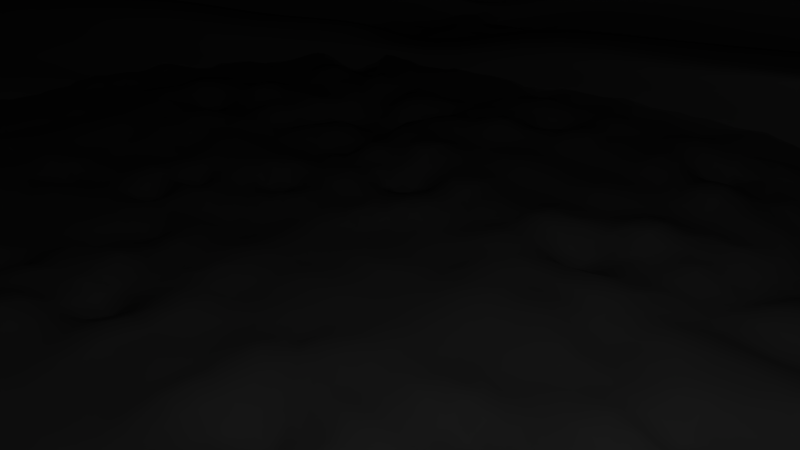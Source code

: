 # Source: seabed.blend  (saved by Blender 2.61.0; exported with 4.5.12 LTS)
import bpy
from mathutils import Matrix  # noqa: F401  (used for matrix-valued properties, if any)

bpy.ops.wm.read_factory_settings(use_empty=True)
scene = bpy.context.scene
scene.name = 'Scene'

# ---- collections
col_collection_1 = bpy.data.collections.new('Collection 1'); scene.collection.children.link(col_collection_1)
col_collection_2 = bpy.data.collections.new('Collection 2'); scene.collection.children.link(col_collection_2)

# ---- materials (node trees are filled in below, after node groups)
mat_seabed = bpy.data.materials.new('SeaBed')
mat_seabed.alpha_threshold = 0.0
mat_seabed.use_transparent_shadow = False
mat_seabed.roughness = 0.5
mat_seabed.specular_intensity = 0.7571
mat_seabed.line_color = (0.0, 0.0, 0.0, 1.0)

# ---- material node trees

# ---- cameras
cam_camera = bpy.data.cameras.new('Camera')
cam_camera.clip_end = 100.0
cam_camera.lens = 35.0
cam_camera.sensor_width = 32.0
cam_camera.sensor_height = 18.0
cam_camera.ortho_scale = 7.314
cam_camera.dof.focus_distance = 0.0
cam_camera.dof.aperture_fstop = 128.0

# ---- lights
light_lamp = bpy.data.lights.new('Lamp', 'POINT')
light_lamp.transmission_factor = 0.0
light_lamp.cutoff_distance = 30.0
light_lamp.energy = 100.0
light_lamp.shadow_buffer_clip_start = 1.001
light_lamp.shadow_soft_size = 1.0
light_lamp.shadow_maximum_resolution = 0.006
light_lamp.use_absolute_resolution = True
light_lamp.cycles.use_multiple_importance_sampling = False

# ---- meshes
me_plane_001 = bpy.data.meshes.new('Plane.001')
me_plane_001.from_pydata([(0.05415, -56.64, 9.938), (-5.09, -47.46, 9.938), (-1.166, -32.06, 10.03), (-3.576, -17.68, 9.662), (-19.7, -16.41, 10.17), (-37.38, -5.347, 10.47), (45.85, 36.32, 9.938), (33.28, 34.18, 9.949), (12.97, 26.77, 10.66), (-1.563, 27.33, 10.28), (-18.79, 24.92, 9.212), (-30.7, 17.77, 9.147), (-39.0, 8.151, 10.73), (0.3679, -46.09, 7.519), (5.542, -56.35, 7.519), (3.627, -30.33, 7.813), (-1.657, -16.41, 7.978), (-14.58, -12.71, 8.018), (-31.54, -5.436, 7.908), (-33.03, 7.645, 8.272), (36.77, 32.89, 7.519), (50.87, 35.64, 7.519), (13.74, 25.76, 7.983), (0.9144, 26.49, 8.766), (-12.44, 25.79, 6.173), (-26.93, 20.22, 4.109), (-2.33, -46.77, 8.715), (2.829, -56.49, 8.715), (1.255, -31.12, 8.945), (-2.603, -17.03, 8.814), (-16.7, -13.81, 9.716), (-34.43, -5.44, 9.168), (-35.89, 7.906, 9.609), (35.05, 33.53, 8.715), (48.39, 35.97, 8.715), (13.29, 26.14, 9.473), (-0.6361, 27.62, 10.2), (-15.48, 25.72, 7.263), (-28.83, 19.09, 6.429), (-0.6643, -46.35, 7.976), (4.504, -56.41, 7.976), (2.714, -30.57, 8.27), (-2.022, -16.65, 8.293), (-15.38, -13.11, 8.68), (-32.64, -5.427, 8.401), (-34.17, 7.792, 8.714), (36.11, 33.13, 7.976), (49.92, 35.77, 7.976), (13.57, 25.87, 8.595), (0.3222, 26.89, 9.331), (-13.84, 25.65, 7.105), (-27.7, 19.81, 4.871), (-24.72, 23.19, 8.374), (-20.8, 24.62, 3.857), (-22.9, 23.66, 5.441), (-21.72, 24.43, 4.341), (-33.97, 13.36, 10.26), (-29.55, 14.0, 6.283), (-31.62, 13.59, 8.343), (-30.44, 13.96, 6.904), (-37.54, 0.5879, 10.6), (-32.58, 0.3609, 8.482), (-35.0, 0.454, 9.569), (-33.52, 0.4185, 8.878), (5.632, 27.49, 10.26), (7.236, 26.29, 8.263), (6.244, 27.14, 9.689), (6.853, 26.51, 8.863), (23.32, 30.02, 10.59), (25.33, 29.24, 7.801), (24.31, 29.5, 9.289), (24.94, 29.3, 8.396), (22.94, 33.02, 10.75), (5.249, 30.56, 10.56), (-37.92, 3.589, 10.76), (-34.35, 16.36, 10.42), (-25.1, 25.6, 8.107), (-39.38, 11.15, 10.9), (-31.08, 20.77, 9.31), (-19.29, 28.4, 9.38), (-1.951, 30.4, 10.68), (12.59, 29.77, 10.84), (32.82, 37.16, 10.51), (45.47, 39.32, 10.1), (-37.76, -2.346, 10.63), (-20.08, -13.41, 10.33), (-3.958, -14.67, 9.825), (-1.548, -29.06, 10.19), (-5.472, -44.46, 10.1), (-0.3279, -53.64, 10.1), (-0.5863, -51.24, 8.373), (-5.73, -42.07, 8.373), (-1.806, -26.66, 8.449), (-4.217, -12.28, 8.096), (-20.34, -11.02, 8.6), (-38.02, 0.04764, 8.906), (45.21, 41.71, 8.373), (32.63, 39.57, 8.409), (12.33, 32.16, 9.095), (-2.204, 32.72, 8.713), (-19.38, 30.21, 7.437), (-31.34, 23.16, 7.581), (-39.64, 13.55, 9.167), (-25.35, 27.99, 5.821), (-34.61, 18.76, 8.692), (-38.18, 5.983, 9.035), (4.993, 32.9, 8.688), (22.68, 35.42, 9.02), (21.77, 39.23, 9.403), (4.083, 36.72, 9.071), (-39.09, 9.8, 9.418), (-35.67, 22.25, 8.547), (-26.26, 31.81, 6.204), (-40.55, 17.36, 9.55), (-32.25, 26.98, 7.964), (-20.29, 34.03, 7.82), (-3.113, 36.54, 9.097), (11.42, 35.97, 9.478), (31.73, 43.39, 8.756), (44.3, 45.53, 8.756), (-38.93, 3.865, 9.29), (-21.25, -7.201, 8.983), (-5.126, -8.464, 8.48), (-2.716, -22.84, 8.832), (-6.64, -38.25, 8.756), (-5.461, -47.97, 8.756), (-6.302, -45.33, 10.36), (-7.481, -35.61, 10.36), (-3.557, -20.2, 10.44), (-10.96, -9.758, 12.04), (-22.09, -4.563, 10.59), (-39.77, 6.503, 10.89), (43.46, 48.16, 10.36), (30.89, 46.03, 10.36), (10.58, 38.61, 11.08), (-3.954, 39.18, 10.7), (-21.13, 36.67, 9.425), (-33.09, 29.62, 9.569), (-41.39, 20.0, 11.16), (-27.1, 34.45, 7.809), (-36.36, 25.21, 10.68), (-39.93, 12.44, 11.02), (3.242, 39.36, 10.68), (20.93, 41.87, 11.01), (21.24, 39.94, 11.8), (3.548, 37.42, 11.46), (-39.63, 10.5, 11.81), (-36.06, 23.28, 11.47), (-26.8, 32.51, 8.596), (-41.09, 18.07, 11.94), (-32.78, 27.68, 10.36), (-20.83, 34.73, 10.21), (-3.649, 37.24, 11.49), (10.88, 36.68, 11.87), (31.19, 44.09, 11.15), (43.77, 46.23, 11.15), (-39.46, 4.567, 11.68), (-21.78, -6.498, 11.38), (-6.346, -8.711, 11.16), (-3.251, -22.14, 11.22), (-7.175, -37.55, 11.15), (-2.031, -46.72, 11.15), (-2.29, -46.5, 12.47), (-5.755, -37.91, 12.47), (-3.51, -21.92, 12.55), (-5.921, -7.539, 12.2), (-22.04, -6.276, 12.7), (-39.72, 4.789, 13.01), (43.51, 46.45, 12.47), (30.93, 44.32, 12.47), (10.62, 36.9, 13.2), (-3.908, 37.47, 12.81), (-21.09, 34.96, 11.54), (-33.04, 27.9, 11.68), (-41.35, 18.29, 13.27), (-27.06, 32.74, 9.922), (-36.31, 23.5, 12.79), (-39.88, 10.72, 13.14), (3.288, 37.65, 12.79), (20.98, 40.16, 13.12), (26.44, 48.63, 14.36), (5.093, 45.6, 14.03), (-47.0, 13.12, 14.37), (-42.69, 28.53, 14.03), (-31.44, 39.62, 11.79), (-48.76, 22.24, 14.51), (-38.74, 33.84, 12.92), (-24.31, 42.35, 12.78), (-3.59, 45.38, 14.05), (13.94, 44.69, 14.44), (38.45, 53.64, 13.71), (53.62, 56.22, 13.71), (-46.8, 5.956, 14.25), (-25.47, -7.395, 13.94), (-12.05, -13.66, 15.39), (-3.11, -26.26, 13.79), (-7.844, -44.85, 13.71), (-1.638, -55.92, 13.71), (-1.638, -55.92, 13.71), (-7.844, -44.85, 13.71), (-3.11, -26.26, 13.79), (-12.05, -13.66, 15.39), (-25.47, -7.395, 13.94), (-46.8, 5.956, 14.25), (53.62, 56.22, 13.71), (38.45, 53.64, 13.71), (13.94, 44.69, 14.44), (-3.59, 45.38, 14.05), (-24.31, 42.35, 12.78), (-38.74, 33.84, 12.92), (-48.76, 22.24, 14.51), (-31.44, 39.62, 11.79), (-42.69, 28.53, 14.03), (-47.0, 13.12, 14.37), (5.093, 45.6, 14.03), (26.44, 48.63, 14.36), (-2.518, -52.05, 9.938), (-3.128, -39.76, 9.977), (-2.371, -24.86, 9.839), (-11.64, -17.04, 9.914), (-28.54, -10.88, 10.32), (39.57, 35.25, 9.938), (-10.03, 26.03, 9.721), (1.545, -46.44, 6.549), (6.845, -57.45, 6.549), (4.581, -30.75, 6.714), (-1.607, -16.05, 7.338), (-14.28, -12.64, 6.798), (-31.24, -5.682, 6.824), (-32.24, 7.491, 7.442), (37.82, 33.0, 6.549), (52.93, 36.09, 6.549), (13.07, 25.68, 6.866), (0.4938, 26.05, 7.544), (-11.39, 25.58, 5.5), (-25.98, 20.35, 3.475), (2.955, -51.22, 7.519), (1.997, -38.21, 7.666), (0.9848, -23.37, 7.896), (-8.118, -14.56, 7.998), (-23.06, -9.073, 7.963), (43.82, 34.26, 7.519), (-5.763, 26.13, 7.472), (-3.71, -47.11, 9.327), (1.442, -56.56, 9.327), (0.04464, -31.59, 9.509), (-3.09, -17.35, 9.238), (-18.2, -15.11, 9.941), (-35.91, -5.394, 9.82), (-37.45, 8.029, 10.17), (34.16, 33.85, 9.327), (47.12, 36.14, 9.327), (13.13, 26.45, 10.07), (-1.1, 27.47, 10.24), (-17.11, 25.24, 7.921), (-29.77, 18.43, 7.788), (0.2497, -51.63, 8.715), (-0.5375, -38.94, 8.824), (-0.6741, -24.07, 8.874), (-9.651, -15.42, 9.265), (-25.57, -9.626, 9.442), (41.72, 34.75, 8.715), (-8.02, 26.19, 9.002), (-1.497, -46.56, 8.345), (-0.1482, -46.22, 7.747), (3.667, -56.45, 8.345), (5.023, -56.38, 7.747), (1.985, -30.84, 8.602), (3.17, -30.45, 8.042), (-2.312, -16.84, 8.554), (-1.839, -16.53, 8.136), (-16.04, -13.46, 9.198), (-14.98, -12.91, 8.349), (-33.54, -5.434, 8.784), (-32.09, -5.431, 8.155), (-35.03, 7.849, 9.161), (-33.6, 7.719, 8.493), (35.58, 33.33, 8.345), (36.44, 33.01, 7.747), (49.16, 35.87, 8.345), (50.39, 35.7, 7.747), (13.43, 26.01, 9.036), (13.66, 25.82, 8.29), (-0.1569, 27.25, 9.766), (0.6183, 26.69, 9.048), (-14.68, 25.74, 7.307), (-13.14, 25.71, 6.636), (-28.27, 19.45, 5.65), (-27.32, 20.02, 4.49), (1.92, -51.38, 7.976), (1.025, -38.46, 8.123), (0.3462, -23.61, 8.282), (-8.702, -14.88, 8.487), (-24.01, -9.268, 8.541), (43.02, 34.45, 7.976), (-6.746, 26.11, 8.283), (-21.84, 23.98, 8.272), (-27.98, 20.47, 8.32), (-16.62, 25.21, 5.015), (-23.86, 22.42, 3.983), (-19.18, 24.61, 6.44), (-25.85, 21.57, 6.016), (-17.78, 25.02, 5.71), (-24.71, 22.12, 4.607), (-19.61, 24.19, 3.535), (-23.88, 23.45, 6.781), (-21.26, 24.53, 4.099), (-22.31, 24.04, 4.891), (-32.33, 15.57, 9.702), (-36.49, 10.76, 10.5), (-31.29, 10.82, 7.278), (-28.24, 17.11, 5.196), (-33.75, 10.75, 8.976), (-30.23, 16.34, 7.386), (-32.3, 10.87, 7.809), (-29.07, 16.88, 5.887), (-28.78, 13.9, 5.505), (-32.79, 13.48, 9.3), (-29.99, 13.98, 6.593), (-31.03, 13.77, 7.623), (-37.46, -2.38, 10.54), (-38.27, 4.369, 10.67), (-32.06, -2.537, 8.195), (-32.8, 4.003, 8.377), (-34.72, -2.493, 9.369), (-35.45, 4.18, 9.589), (-33.08, -2.504, 8.639), (-33.84, 4.105, 8.796), (-32.23, 0.2315, 7.596), (-36.27, 0.521, 10.08), (-33.05, 0.3897, 8.68), (-34.26, 0.4362, 9.223), (9.292, 26.99, 10.52), (2.035, 27.42, 10.27), (10.48, 26.05, 8.089), (4.082, 26.5, 8.464), (9.74, 26.43, 9.629), (2.808, 27.45, 9.914), (10.18, 26.05, 8.746), (3.595, 26.83, 9.039), (6.742, 26.09, 7.097), (5.939, 27.33, 9.968), (7.044, 26.39, 8.568), (6.547, 26.8, 9.285), (28.3, 32.1, 10.26), (18.34, 29.04, 10.87), (31.05, 31.07, 7.66), (19.58, 27.66, 7.951), (29.68, 31.51, 9.002), (19.05, 28.66, 9.692), (30.53, 31.22, 8.186), (19.38, 28.0, 8.649), (25.51, 29.24, 6.781), (23.82, 29.76, 9.937), (25.14, 29.27, 8.098), (24.63, 29.4, 8.842), (23.13, 31.52, 10.67), (17.76, 31.39, 10.79), (12.78, 28.27, 10.78), (33.06, 35.67, 10.17), (27.92, 35.1, 10.43), (5.442, 29.01, 10.33), (1.658, 30.49, 10.66), (-1.755, 28.83, 10.37), (8.929, 30.11, 10.56), (-39.19, 9.651, 10.81), (-38.65, 7.37, 10.83), (-37.73, 2.088, 10.68), (-37.84, 0.6212, 10.7), (-37.57, -3.847, 10.55), (-34.16, 14.86, 10.34), (-36.87, 13.76, 10.66), (-30.89, 19.27, 9.228), (-32.72, 18.57, 9.865), (-25.01, 24.31, 8.095), (-27.97, 23.11, 9.333), (-19.18, 27.14, 9.429), (-22.09, 26.7, 8.8), (-10.56, 29.14, 10.03), (45.66, 37.82, 10.02), (39.18, 38.25, 10.1), (-28.92, -7.879, 10.48), (-19.89, -14.91, 10.25), (-12.02, -14.04, 10.08), (-3.767, -16.18, 9.744), (-2.753, -21.86, 10.0), (-1.361, -30.61, 10.3), (-3.51, -36.76, 10.14), (-5.281, -45.96, 10.02), (-2.9, -49.05, 10.1), (-0.1369, -55.14, 10.02), (-5.601, -43.26, 9.237), (-3.158, -46.65, 8.373), (-0.4571, -52.44, 9.237), (-1.677, -27.85, 9.313), (-3.768, -34.36, 8.411), (-4.087, -13.48, 8.961), (-3.011, -19.47, 8.273), (-20.21, -12.22, 9.465), (-12.28, -11.65, 8.348), (-37.89, -1.149, 9.771), (-29.18, -5.485, 8.753), (45.34, 40.51, 9.237), (38.93, 40.64, 8.373), (32.72, 38.36, 9.498), (-2.075, 31.53, 9.605), (-10.79, 31.47, 8.075), (-19.28, 29.12, 8.341), (-22.37, 29.1, 6.629), (-25.22, 26.8, 7.24), (-28.35, 25.58, 6.701), (-31.21, 21.97, 8.445), (-32.97, 20.96, 8.137), (-34.48, 17.56, 9.556), (-37.13, 16.15, 8.93), (-39.51, 12.35, 10.03), (-38.05, 4.786, 9.899), (-38.1, 3.015, 8.971), (-38.91, 9.764, 9.101), (12.46, 30.96, 9.96), (8.661, 32.53, 8.892), (5.122, 31.71, 9.552), (1.394, 32.81, 8.701), (27.66, 37.49, 8.698), (22.81, 34.22, 9.884), (17.51, 33.79, 9.058), (22.23, 37.32, 9.211), (16.6, 37.6, 9.441), (11.87, 34.06, 9.287), (32.18, 41.48, 8.568), (26.75, 41.31, 9.079), (4.538, 34.81, 8.879), (0.4847, 36.63, 9.084), (-2.659, 34.63, 8.905), (7.751, 36.35, 9.275), (-40.1, 15.45, 9.359), (-39.82, 13.58, 9.484), (-38.64, 7.891, 9.226), (-39.01, 6.832, 9.354), (-38.47, 1.956, 9.098), (-35.36, 20.74, 6.865), (-37.49, 19.91, 9.068), (-31.79, 25.07, 7.773), (-33.88, 24.78, 8.52), (-25.81, 29.9, 6.013), (-29.26, 29.4, 7.084), (-19.84, 32.12, 7.629), (-23.28, 32.92, 7.012), (-11.7, 35.29, 8.459), (44.76, 43.62, 8.564), (38.02, 44.46, 8.756), (-30.09, -1.668, 9.137), (-20.79, -9.11, 8.792), (-13.19, -7.832, 8.732), (-4.671, -10.37, 8.288), (-3.921, -15.65, 8.656), (-2.261, -24.75, 8.641), (-4.678, -30.54, 8.794), (-6.185, -40.16, 8.564), (-4.068, -42.84, 8.756), (-1.041, -49.33, 8.564), (-7.06, -36.93, 9.558), (-4.909, -40.2, 10.36), (-5.882, -46.65, 9.558), (-3.136, -21.52, 9.635), (-5.518, -27.9, 10.4), (-8.045, -9.111, 10.26), (-7.26, -14.98, 11.24), (-21.67, -5.882, 9.786), (-16.53, -7.161, 11.31), (-39.35, 5.184, 10.09), (-30.93, 0.9696, 10.74), (43.88, 46.85, 9.558), (37.17, 47.1, 10.36), (31.31, 44.71, 9.558), (-3.534, 37.86, 9.899), (-12.54, 37.92, 10.06), (-20.71, 35.35, 8.623), (-24.12, 35.56, 8.617), (-26.68, 33.13, 7.007), (-30.1, 32.03, 8.689), (-32.67, 28.3, 8.767), (-34.72, 27.42, 10.12), (-36.09, 23.39, 9.628), (-38.88, 22.61, 10.92), (-40.97, 18.68, 10.35), (-39.51, 11.12, 10.22), (-39.85, 9.47, 10.96), (-40.66, 16.22, 11.09), (11.0, 37.29, 10.28), (6.91, 38.98, 10.88), (3.663, 38.04, 9.873), (-0.356, 39.27, 10.69), (25.91, 43.95, 10.68), (21.35, 40.55, 10.21), (15.76, 40.24, 11.05), (21.09, 40.9, 11.4), (16.06, 38.31, 11.83), (10.73, 37.64, 11.48), (31.04, 45.06, 10.75), (26.22, 42.01, 11.47), (3.395, 38.39, 11.07), (-0.0505, 37.33, 11.48), (-3.801, 38.21, 11.09), (7.216, 37.05, 11.67), (-41.24, 19.03, 11.55), (-40.36, 14.28, 11.88), (-39.78, 11.47, 11.42), (-39.54, 7.535, 11.75), (-39.62, 5.535, 11.29), (-36.21, 24.25, 11.07), (-38.57, 20.67, 11.7), (-32.94, 28.65, 9.963), (-34.42, 25.48, 10.91), (-26.95, 33.48, 8.203), (-29.79, 30.1, 9.476), (-20.98, 35.7, 9.819), (-23.81, 33.62, 9.404), (-12.24, 35.99, 10.85), (43.62, 47.2, 10.75), (37.48, 45.16, 11.15), (-30.62, -0.9656, 11.53), (-21.93, -5.531, 10.98), (-13.72, -7.13, 11.12), (-8.313, -8.76, 11.46), (-4.456, -14.95, 11.05), (-3.404, -21.17, 10.83), (-5.213, -29.84, 11.19), (-7.328, -36.58, 10.75), (-4.603, -42.13, 11.15), (-6.149, -46.3, 10.75), (-7.305, -37.43, 11.81), (-4.863, -41.91, 12.47), (-2.161, -46.61, 11.81), (-3.381, -22.03, 11.89), (-3.205, -29.62, 12.51), (-5.791, -7.65, 11.53), (-4.716, -14.73, 12.37), (-21.91, -6.387, 12.04), (-13.98, -6.908, 12.45), (-39.59, 4.678, 12.34), (-30.88, -0.7434, 12.85), (43.64, 46.34, 11.81), (37.22, 45.38, 12.47), (31.06, 44.2, 11.81), (-3.778, 37.35, 12.15), (-12.5, 36.21, 12.18), (-20.96, 34.84, 10.88), (-24.07, 33.85, 10.73), (-26.93, 32.62, 9.259), (-30.05, 30.32, 10.8), (-32.91, 27.79, 11.02), (-34.68, 25.7, 12.24), (-36.18, 23.39, 12.13), (-38.83, 20.89, 13.03), (-41.22, 18.18, 12.6), (-39.75, 10.61, 12.47), (-39.8, 7.757, 13.07), (-40.62, 14.51, 13.2), (10.75, 36.79, 12.53), (6.957, 37.27, 12.99), (3.418, 37.53, 12.13), (-0.3099, 37.56, 12.8), (25.96, 42.24, 12.8), (21.11, 40.05, 12.46), (15.8, 38.53, 13.16), (23.71, 44.39, 13.74), (20.19, 46.66, 14.4), (12.28, 40.8, 13.82), (34.69, 48.98, 13.09), (32.44, 51.14, 14.04), (4.19, 41.62, 13.41), (0.7514, 45.49, 14.04), (-3.749, 41.42, 13.43), (9.518, 45.15, 14.23), (-45.05, 20.26, 13.89), (-47.88, 17.68, 14.44), (-43.44, 11.92, 13.76), (-46.9, 9.536, 14.31), (-43.26, 5.373, 13.63), (-39.5, 26.02, 13.41), (-45.72, 25.39, 14.27), (-35.89, 30.87, 12.3), (-40.71, 31.19, 13.48), (-29.25, 36.19, 10.76), (-35.13, 36.76, 12.05), (-22.7, 38.65, 12.16), (-27.91, 41.0, 12.03), (-13.95, 43.87, 13.42), (48.56, 51.34, 13.09), (46.03, 54.93, 13.71), (-36.13, -0.7194, 14.09), (-23.75, -6.836, 13.32), (-18.76, -10.53, 14.67), (-8.984, -10.6, 13.79), (-7.578, -19.96, 14.59), (-3.31, -24.09, 13.17), (-5.477, -35.56, 13.75), (-7.64, -41.09, 13.09), (-4.741, -50.39, 13.71), (-1.964, -51.21, 13.09), (-7.844, -44.85, 13.71), (-4.741, -50.39, 13.71), (-1.638, -55.92, 13.71), (-7.467, -28.14, 14.38), (-5.477, -35.56, 13.75), (-12.05, -13.66, 15.39), (-7.578, -19.96, 14.59), (-25.47, -7.395, 13.94), (-18.76, -10.53, 14.67), (-46.8, 5.956, 14.25), (-36.13, -0.7194, 14.09), (53.62, 56.22, 13.71), (46.03, 54.93, 13.71), (38.45, 53.64, 13.71), (-3.59, 45.38, 14.05), (-13.95, 43.87, 13.42), (-24.31, 42.35, 12.78), (-27.91, 41.0, 12.03), (-31.44, 39.62, 11.79), (-35.13, 36.76, 12.05), (-38.74, 33.84, 12.92), (-40.71, 31.19, 13.48), (-42.69, 28.53, 14.03), (-45.72, 25.39, 14.27), (-48.76, 22.24, 14.51), (-47.0, 13.12, 14.37), (-46.9, 9.536, 14.31), (-47.88, 17.68, 14.44), (13.94, 44.69, 14.44), (9.518, 45.15, 14.23), (5.093, 45.6, 14.03), (0.7514, 45.49, 14.04), (32.44, 51.14, 14.04), (26.44, 48.63, 14.36), (20.19, 46.66, 14.4), (4.195, -51.94, 6.549), (3.063, -38.6, 6.632), (1.487, -23.4, 7.026), (-7.945, -14.34, 7.068), (-22.76, -9.16, 6.811), (45.38, 34.55, 6.549), (-5.449, 25.82, 6.522), (-1.134, -51.84, 9.327), (-1.833, -39.35, 9.4), (-1.523, -24.47, 9.356), (-10.64, -16.23, 9.589), (-27.05, -10.25, 9.881), (40.64, 35.0, 9.327), (-9.055, 25.84, 9.402), (2.438, -51.3, 7.747), (1.085, -51.5, 8.345), (1.511, -38.33, 7.894), (0.2437, -38.7, 8.474), (0.6655, -23.49, 8.089), (-0.1639, -23.84, 8.578), (-8.41, -14.72, 8.242), (-9.176, -15.15, 8.876), (-23.54, -9.17, 8.252), (-24.79, -9.447, 8.991), (43.42, 34.36, 7.747), (42.37, 34.6, 8.345), (-6.256, 26.16, 7.861), (-7.38, 26.1, 8.662), (-15.5, 24.89, 4.517), (-22.79, 22.27, 3.505), (-20.5, 24.24, 7.437), (-26.77, 20.85, 7.349), (-17.2, 25.12, 5.366), (-24.29, 22.27, 4.294), (-18.48, 24.82, 6.074), (-25.28, 21.83, 5.305), (-27.38, 17.12, 4.49), (-30.51, 10.7, 6.473), (-31.28, 15.95, 8.544), (-35.12, 10.75, 9.736), (-28.66, 17.0, 5.542), (-31.8, 10.85, 7.543), (-29.65, 16.61, 6.636), (-33.03, 10.81, 8.392), (-32.24, 3.861, 7.519), (-31.73, -2.725, 7.21), (-36.86, 4.275, 10.13), (-36.09, -2.436, 9.953), (-33.32, 4.054, 8.586), (-32.57, -2.521, 8.417), (-34.64, 4.143, 9.192), (-33.9, -2.499, 9.004), (9.904, 25.89, 6.982), (3.618, 26.08, 7.318), (9.52, 26.73, 10.08), (2.421, 27.43, 10.09), (10.33, 26.06, 8.421), (3.838, 26.67, 8.751), (9.952, 26.16, 9.2), (3.202, 27.14, 9.476), (31.67, 31.12, 6.665), (19.31, 27.53, 6.848), (28.99, 31.81, 9.632), (18.73, 28.98, 10.32), (30.79, 31.14, 7.923), (19.48, 27.82, 8.295), (30.1, 31.36, 8.594), (19.22, 28.36, 9.181), (17.98, 29.97, 10.73), (28.11, 33.6, 10.34), (1.844, 28.92, 10.36), (9.125, 28.66, 10.67), (-38.46, 5.87, 10.75), (-37.65, -0.8792, 10.62), (-36.68, 12.26, 10.58), (-32.53, 17.07, 9.784), (-27.82, 21.67, 9.147), (-21.96, 25.39, 8.345), (-10.39, 27.52, 9.768), (39.37, 36.75, 10.02), (-28.73, -9.38, 10.4), (-11.83, -15.54, 9.996), (-2.562, -23.36, 9.92), (-3.319, -38.26, 10.06), (-2.709, -50.55, 10.02), (-3.029, -47.85, 9.237), (-3.639, -35.56, 9.275), (-2.882, -20.67, 9.137), (-12.15, -12.85, 9.213), (-29.05, -6.682, 9.618), (39.05, 39.44, 9.237), (-10.67, 30.28, 8.968), (-22.24, 27.91, 7.771), (-28.22, 24.38, 7.843), (-32.85, 19.76, 9.001), (-37.0, 14.96, 9.794), (-37.97, 1.818, 9.835), (-38.78, 8.567, 9.965), (8.79, 31.3, 9.699), (1.524, 31.62, 9.585), (27.79, 36.3, 9.563), (17.64, 32.59, 9.922), (17.05, 35.69, 9.249), (27.21, 39.4, 8.892), (0.9395, 34.72, 8.892), (8.206, 34.44, 9.083), (-39.37, 11.67, 9.293), (-38.55, 4.924, 9.162), (-37.43, 18.59, 7.073), (-33.43, 22.87, 5.973), (-28.8, 27.49, 6.893), (-22.82, 31.01, 6.821), (-11.25, 33.38, 8.267), (38.47, 42.55, 8.564), (-29.63, -3.577, 8.945), (-12.73, -9.741, 8.54), (-3.466, -17.56, 8.464), (-4.223, -32.45, 8.602), (-3.613, -44.74, 8.564), (-4.488, -41.52, 9.558), (-5.098, -29.23, 9.596), (-5.591, -15.32, 9.947), (-14.86, -7.497, 10.02), (-30.51, -0.3491, 9.939), (37.6, 45.78, 9.558), (-12.12, 36.61, 9.261), (-23.7, 34.24, 7.815), (-29.68, 30.71, 7.887), (-34.3, 26.1, 9.322), (-38.15, 21.24, 9.832), (-39.43, 8.151, 10.16), (-40.24, 14.9, 10.29), (7.331, 37.67, 10.08), (0.06434, 37.95, 9.886), (26.33, 42.63, 9.882), (16.18, 38.92, 10.24), (15.91, 39.27, 11.44), (26.06, 42.98, 11.08), (-0.2033, 38.3, 11.08), (7.063, 38.02, 11.27), (-40.51, 15.25, 11.48), (-39.7, 8.502, 11.35), (-38.72, 21.64, 11.31), (-34.57, 26.45, 10.52), (-29.94, 31.07, 9.083), (-23.96, 34.59, 9.011), (-12.39, 36.96, 10.46), (37.33, 46.13, 10.75), (-30.78, 0.002036, 11.13), (-15.12, -7.145, 11.22), (-5.858, -14.96, 11.14), (-5.366, -28.87, 10.79), (-4.756, -41.17, 10.75), (-4.733, -42.02, 11.81), (-5.343, -29.73, 11.85), (-4.586, -14.84, 11.71), (-13.85, -7.019, 11.79), (-30.75, -0.8545, 12.19), (37.35, 45.27, 11.81), (-12.37, 36.1, 11.51), (-23.94, 33.73, 10.07), (-29.92, 30.21, 10.14), (-34.55, 25.59, 11.57), (-38.7, 20.78, 12.37), (-39.67, 7.646, 12.41), (-40.49, 14.39, 12.54), (7.086, 37.16, 12.33), (-0.1802, 37.44, 12.14), (26.09, 42.13, 12.13), (15.93, 38.42, 12.5), (18.0, 42.59, 13.78), (29.2, 46.69, 13.42), (0.2208, 41.52, 13.42), (8.237, 41.21, 13.61), (-44.25, 16.09, 13.82), (-43.35, 8.647, 13.69), (-42.28, 23.14, 13.65), (-37.7, 28.44, 12.86), (-32.59, 33.54, 11.43), (-25.99, 37.43, 11.35), (-13.22, 40.04, 12.8), (41.63, 50.16, 13.09), (-33.51, -0.7314, 13.47), (-16.37, -8.718, 13.56), (-6.147, -17.35, 13.48), (-5.475, -32.59, 13.13), (-4.802, -46.15, 13.09), (-4.741, -50.39, 13.71), (-7.13, -37.96, 14.31), (-7.578, -19.96, 14.59), (-18.76, -10.53, 14.67), (-36.13, -0.7194, 14.09), (46.03, 54.93, 13.71), (-13.95, 43.87, 13.42), (-27.91, 41.0, 12.03), (-35.13, 36.76, 12.05), (-40.71, 31.19, 13.48), (-45.72, 25.39, 14.27), (-46.9, 9.536, 14.31), (-47.88, 17.68, 14.44), (9.518, 45.15, 14.23), (0.7514, 45.49, 14.04), (32.44, 51.14, 14.04), (20.19, 46.66, 14.4), (-26.25, 21.75, 8.455), (-22.33, 23.52, 3.92), (-24.37, 22.69, 5.758), (-23.22, 23.27, 4.473), (-26.59, 24.39, 8.823), (-26.85, 26.79, 6.261), (-27.76, 30.6, 6.644), (-28.6, 33.24, 8.249), (-28.29, 31.31, 9.036), (-28.55, 31.53, 10.36), (-33.27, 38.2, 11.93), (-33.27, 38.2, 11.93), (-21.2, 23.23, 3.52), (-25.31, 22.59, 7.202), (-22.77, 23.4, 4.197), (-23.8, 22.9, 5.083), (-26.44, 23.12, 8.624), (-26.72, 25.59, 7.542), (-27.3, 28.69, 6.453), (-28.18, 31.92, 7.447), (-28.45, 32.27, 8.643), (-28.42, 31.42, 9.699), (-30.91, 34.86, 11.15), (-33.27, 38.2, 11.93), (-13.98, 25.55, 9.646), (-8.705, 25.98, 6.899), (-11.31, 25.98, 8.236), (-9.871, 25.9, 7.764), (-14.41, 28.81, 9.744), (-14.58, 30.92, 7.794), (-15.49, 34.73, 8.177), (-16.33, 37.37, 9.782), (-16.02, 35.44, 10.57), (-16.28, 35.66, 11.89), (-18.52, 43.2, 13.13), (-18.52, 43.2, 13.13), (-8.068, 25.71, 6.071), (-12.6, 25.58, 8.749), (-9.288, 25.96, 7.321), (-10.6, 25.94, 8.065), (-14.57, 27.26, 9.944), (-14.46, 29.77, 8.691), (-15.03, 32.82, 7.986), (-15.91, 36.05, 8.98), (-16.18, 36.4, 10.18), (-16.15, 35.55, 11.23), (-17.4, 39.43, 12.51), (-18.52, 43.2, 13.13), (-35.47, 21.22, 7.975), (-36.47, 20.99, 8.971), (-35.91, 22.74, 9.134), (-36.39, 19.66, 6.98), (-37.46, 19.25, 8.087), (-37.12, 22.33, 9.722), (-37.83, 20.58, 9.427), (-36.33, 20.24, 8.118), (-36.83, 21.68, 9.301), (-18.92, 44.77, 11.53), (-34.67, 39.43, 10.32), (22.43, 48.47, 12.79), (35.52, 53.25, 12.43), (1.667, 47.22, 12.43), (11.03, 46.85, 12.62), (-50.27, 17.51, 12.83), (-49.23, 8.815, 12.7), (-47.97, 25.74, 12.66), (-42.62, 31.94, 11.87), (-36.66, 37.89, 10.44), (-28.95, 42.43, 10.42), (-14.04, 45.48, 11.81), (50.03, 57.3, 12.1), (-37.73, -2.14, 12.48), (-19.17, -12.62, 13.06), (-8.974, -22.69, 12.98), (-8.519, -44.33, 14.17), (-4.2, -55.19, 12.1), (29.1, 50.57, 12.75), (6.304, 47.33, 12.42), (15.76, 46.37, 12.83), (-49.33, 12.64, 12.77), (-51.21, 22.38, 12.9), (-44.73, 29.1, 12.42), (-40.52, 34.78, 11.31), (-32.72, 40.94, 10.18), (-25.11, 43.87, 11.17), (-2.97, 47.1, 12.44), (41.93, 55.93, 12.1), (58.14, 58.68, 12.1), (-49.12, 4.991, 12.64), (-26.34, -9.27, 12.33), (-13.95, -16.73, 13.78), (-6.063, -29.95, 12.18), (-0.8851, -61.1, 12.1), (-7.514, -49.28, 12.1)], [], [(223, 13, 236, 636), (636, 236, 14, 224), (225, 15, 237, 637), (637, 237, 13, 223), (226, 16, 238, 638), (638, 238, 15, 225), (227, 17, 239, 639), (639, 239, 16, 226), (228, 18, 240, 640), (640, 240, 17, 227), (231, 21, 241, 641), (641, 241, 20, 230), (233, 23, 242, 642), (243, 1, 216, 643), (26, 243, 643, 256), (0, 244, 643, 216), (256, 643, 244, 27), (245, 2, 217, 644), (28, 245, 644, 257), (644, 217, 1, 243), (257, 644, 243, 26), (246, 3, 218, 645), (29, 246, 645, 258), (645, 218, 2, 245), (258, 645, 245, 28), (247, 4, 219, 646), (30, 247, 646, 259), (646, 219, 3, 246), (259, 646, 246, 29), (248, 5, 220, 647), (31, 248, 647, 260), (647, 220, 4, 247), (260, 647, 247, 30), (251, 6, 221, 648), (34, 251, 648, 261), (648, 221, 7, 250), (261, 648, 250, 33), (253, 9, 222, 649), (36, 253, 649, 262), (264, 39, 289, 650), (13, 264, 650, 236), (650, 289, 40, 266), (236, 650, 266, 14), (263, 26, 256, 651), (39, 263, 651, 289), (651, 256, 27, 265), (289, 651, 265, 40), (268, 41, 290, 652), (15, 268, 652, 237), (652, 290, 39, 264), (237, 652, 264, 13), (267, 28, 257, 653), (41, 267, 653, 290), (653, 257, 26, 263), (290, 653, 263, 39), (270, 42, 291, 654), (16, 270, 654, 238), (654, 291, 41, 268), (238, 654, 268, 15), (269, 29, 258, 655), (42, 269, 655, 291), (655, 258, 28, 267), (291, 655, 267, 41), (272, 43, 292, 656), (17, 272, 656, 239), (656, 292, 42, 270), (239, 656, 270, 16), (271, 30, 259, 657), (43, 271, 657, 292), (657, 259, 29, 269), (292, 657, 269, 42), (274, 44, 293, 658), (18, 274, 658, 240), (658, 293, 43, 272), (240, 658, 272, 17), (273, 31, 260, 659), (44, 273, 659, 293), (659, 260, 30, 271), (293, 659, 271, 43), (280, 47, 294, 660), (21, 280, 660, 241), (660, 294, 46, 278), (241, 660, 278, 20), (279, 34, 261, 661), (47, 279, 661, 294), (661, 261, 33, 277), (294, 661, 277, 46), (284, 49, 295, 662), (23, 284, 662, 242), (283, 36, 262, 663), (49, 283, 663, 295), (298, 53, 304, 664), (24, 298, 664, 234), (299, 25, 235, 665), (296, 52, 305, 666), (10, 296, 666, 254), (666, 305, 54, 300), (254, 666, 300, 37), (297, 11, 255, 667), (667, 255, 38, 301), (302, 55, 306, 668), (50, 302, 668, 286), (668, 306, 53, 298), (286, 668, 298, 24), (303, 51, 288, 669), (669, 288, 25, 299), (300, 54, 307, 670), (37, 300, 670, 285), (670, 307, 55, 302), (285, 670, 302, 50), (301, 38, 287, 671), (671, 287, 51, 303), (311, 57, 316, 672), (25, 311, 672, 235), (310, 19, 229, 673), (57, 310, 673, 316), (308, 56, 317, 674), (11, 308, 674, 255), (674, 317, 58, 313), (255, 674, 313, 38), (309, 12, 249, 675), (56, 309, 675, 317), (675, 249, 32, 312), (317, 675, 312, 58), (315, 59, 318, 676), (51, 315, 676, 288), (676, 318, 57, 311), (288, 676, 311, 25), (314, 45, 276, 677), (59, 314, 677, 318), (677, 276, 19, 310), (318, 677, 310, 57), (313, 58, 319, 678), (38, 313, 678, 287), (678, 319, 59, 315), (287, 678, 315, 51), (312, 32, 275, 679), (58, 312, 679, 319), (679, 275, 45, 314), (319, 679, 314, 59), (323, 61, 328, 680), (19, 323, 680, 229), (322, 18, 228, 681), (61, 322, 681, 328), (321, 60, 329, 682), (12, 321, 682, 249), (682, 329, 62, 325), (249, 682, 325, 32), (320, 5, 248, 683), (60, 320, 683, 329), (683, 248, 31, 324), (329, 683, 324, 62), (327, 63, 330, 684), (45, 327, 684, 276), (684, 330, 61, 323), (276, 684, 323, 19), (326, 44, 274, 685), (63, 326, 685, 330), (685, 274, 18, 322), (330, 685, 322, 61), (325, 62, 331, 686), (32, 325, 686, 275), (686, 331, 63, 327), (275, 686, 327, 45), (324, 31, 273, 687), (62, 324, 687, 331), (687, 273, 44, 326), (331, 687, 326, 63), (334, 65, 340, 688), (22, 334, 688, 232), (335, 23, 233, 689), (65, 335, 689, 340), (332, 64, 341, 690), (8, 332, 690, 252), (690, 341, 66, 336), (252, 690, 336, 35), (333, 9, 253, 691), (64, 333, 691, 341), (691, 253, 36, 337), (341, 691, 337, 66), (338, 67, 342, 692), (48, 338, 692, 282), (692, 342, 65, 334), (282, 692, 334, 22), (339, 49, 284, 693), (67, 339, 693, 342), (693, 284, 23, 335), (342, 693, 335, 65), (336, 66, 343, 694), (35, 336, 694, 281), (694, 343, 67, 338), (281, 694, 338, 48), (337, 36, 283, 695), (66, 337, 695, 343), (695, 283, 49, 339), (343, 695, 339, 67), (346, 69, 352, 696), (20, 346, 696, 230), (347, 22, 232, 697), (69, 347, 697, 352), (344, 68, 353, 698), (7, 344, 698, 250), (698, 353, 70, 348), (250, 698, 348, 33), (345, 8, 252, 699), (68, 345, 699, 353), (699, 252, 35, 349), (353, 699, 349, 70), (350, 71, 354, 700), (46, 350, 700, 278), (700, 354, 69, 346), (278, 700, 346, 20), (351, 48, 282, 701), (71, 351, 701, 354), (701, 282, 22, 347), (354, 701, 347, 69), (348, 70, 355, 702), (33, 348, 702, 277), (702, 355, 71, 350), (277, 702, 350, 46), (349, 35, 281, 703), (70, 349, 703, 355), (703, 281, 48, 351), (355, 703, 351, 71), (345, 68, 356, 704), (8, 345, 704, 358), (704, 356, 72, 357), (358, 704, 357, 81), (344, 7, 359, 705), (68, 344, 705, 356), (705, 359, 82, 360), (356, 705, 360, 72), (333, 64, 361, 706), (9, 333, 706, 363), (706, 361, 73, 362), (363, 706, 362, 80), (332, 8, 358, 707), (64, 332, 707, 361), (707, 358, 81, 364), (361, 707, 364, 73), (321, 12, 365, 708), (60, 321, 708, 367), (708, 365, 77, 366), (367, 708, 366, 74), (320, 60, 367, 709), (5, 320, 709, 369), (709, 367, 74, 368), (369, 709, 368, 84), (309, 56, 370, 710), (12, 309, 710, 365), (710, 370, 75, 371), (365, 710, 371, 77), (308, 11, 372, 711), (56, 308, 711, 370), (711, 372, 78, 373), (370, 711, 373, 75), (11, 297, 712, 372), (372, 712, 375, 78), (296, 10, 376, 713), (52, 296, 713, 374), (713, 376, 79, 377), (374, 713, 377, 76), (222, 9, 363, 714), (714, 363, 80, 378), (221, 6, 379, 715), (7, 221, 715, 359), (715, 379, 83, 380), (359, 715, 380, 82), (220, 5, 369, 716), (4, 220, 716, 382), (716, 369, 84, 381), (382, 716, 381, 85), (219, 4, 382, 717), (3, 219, 717, 384), (717, 382, 85, 383), (384, 717, 383, 86), (218, 3, 384, 718), (2, 218, 718, 386), (718, 384, 86, 385), (386, 718, 385, 87), (217, 2, 386, 719), (1, 217, 719, 388), (719, 386, 87, 387), (388, 719, 387, 88), (216, 1, 388, 720), (0, 216, 720, 390), (720, 388, 88, 389), (390, 720, 389, 89), (389, 88, 391, 721), (89, 389, 721, 393), (721, 391, 91, 392), (393, 721, 392, 90), (387, 87, 394, 722), (88, 387, 722, 391), (722, 394, 92, 395), (391, 722, 395, 91), (385, 86, 396, 723), (87, 385, 723, 394), (723, 396, 93, 397), (394, 723, 397, 92), (383, 85, 398, 724), (86, 383, 724, 396), (724, 398, 94, 399), (396, 724, 399, 93), (381, 84, 400, 725), (85, 381, 725, 398), (725, 400, 95, 401), (398, 725, 401, 94), (380, 83, 402, 726), (82, 380, 726, 404), (726, 402, 96, 403), (404, 726, 403, 97), (378, 80, 405, 727), (727, 405, 99, 406), (377, 79, 407, 728), (76, 377, 728, 409), (728, 407, 100, 408), (409, 728, 408, 103), (78, 375, 729, 411), (411, 729, 410, 101), (373, 78, 411, 730), (75, 373, 730, 413), (730, 411, 101, 412), (413, 730, 412, 104), (371, 75, 413, 731), (77, 371, 731, 415), (731, 413, 104, 414), (415, 731, 414, 102), (368, 74, 416, 732), (84, 368, 732, 400), (732, 416, 105, 417), (400, 732, 417, 95), (366, 77, 415, 733), (74, 366, 733, 416), (733, 415, 102, 418), (416, 733, 418, 105), (364, 81, 419, 734), (73, 364, 734, 421), (734, 419, 98, 420), (421, 734, 420, 106), (362, 73, 421, 735), (80, 362, 735, 405), (735, 421, 106, 422), (405, 735, 422, 99), (360, 82, 404, 736), (72, 360, 736, 424), (736, 404, 97, 423), (424, 736, 423, 107), (357, 72, 424, 737), (81, 357, 737, 419), (737, 424, 107, 425), (419, 737, 425, 98), (425, 107, 426, 738), (98, 425, 738, 428), (738, 426, 108, 427), (428, 738, 427, 117), (423, 97, 429, 739), (107, 423, 739, 426), (739, 429, 118, 430), (426, 739, 430, 108), (422, 106, 431, 740), (99, 422, 740, 433), (740, 431, 109, 432), (433, 740, 432, 116), (420, 98, 428, 741), (106, 420, 741, 431), (741, 428, 117, 434), (431, 741, 434, 109), (418, 102, 435, 742), (105, 418, 742, 437), (742, 435, 113, 436), (437, 742, 436, 110), (417, 105, 437, 743), (95, 417, 743, 439), (743, 437, 110, 438), (439, 743, 438, 120), (102, 414, 744, 435), (412, 101, 442, 745), (104, 412, 745, 440), (745, 442, 114, 443), (101, 410, 746, 442), (442, 746, 445, 114), (408, 100, 446, 747), (103, 408, 747, 444), (747, 446, 115, 447), (444, 747, 447, 112), (406, 99, 433, 748), (748, 433, 116, 448), (403, 96, 449, 749), (97, 403, 749, 429), (749, 449, 119, 450), (429, 749, 450, 118), (401, 95, 439, 750), (94, 401, 750, 452), (750, 439, 120, 451), (452, 750, 451, 121), (399, 94, 452, 751), (93, 399, 751, 454), (751, 452, 121, 453), (454, 751, 453, 122), (397, 93, 454, 752), (92, 397, 752, 456), (752, 454, 122, 455), (456, 752, 455, 123), (395, 92, 456, 753), (91, 395, 753, 458), (753, 456, 123, 457), (458, 753, 457, 124), (392, 91, 458, 754), (90, 392, 754, 460), (754, 458, 124, 459), (460, 754, 459, 125), (459, 124, 461, 755), (125, 459, 755, 463), (755, 461, 127, 462), (463, 755, 462, 126), (457, 123, 464, 756), (124, 457, 756, 461), (756, 464, 128, 465), (461, 756, 465, 127), (455, 122, 466, 757), (123, 455, 757, 464), (757, 466, 129, 467), (464, 757, 467, 128), (453, 121, 468, 758), (122, 453, 758, 466), (758, 468, 130, 469), (466, 758, 469, 129), (451, 120, 470, 759), (121, 451, 759, 468), (759, 470, 131, 471), (468, 759, 471, 130), (450, 119, 472, 760), (118, 450, 760, 474), (760, 472, 132, 473), (474, 760, 473, 133), (448, 116, 475, 761), (761, 475, 135, 476), (447, 115, 477, 762), (112, 447, 762, 479), (762, 477, 136, 478), (479, 762, 478, 139), (114, 445, 763, 481), (481, 763, 480, 137), (443, 114, 481, 764), (764, 481, 137, 482), (483, 764, 482, 140), (485, 765, 484, 138), (438, 110, 486, 766), (120, 438, 766, 470), (766, 486, 141, 487), (470, 766, 487, 131), (436, 113, 485, 767), (110, 436, 767, 486), (767, 485, 138, 488), (486, 767, 488, 141), (434, 117, 489, 768), (109, 434, 768, 491), (768, 489, 134, 490), (491, 768, 490, 142), (432, 109, 491, 769), (116, 432, 769, 475), (769, 491, 142, 492), (475, 769, 492, 135), (430, 118, 474, 770), (108, 430, 770, 494), (770, 474, 133, 493), (494, 770, 493, 143), (427, 108, 494, 771), (117, 427, 771, 489), (771, 494, 143, 495), (489, 771, 495, 134), (495, 143, 496, 772), (134, 495, 772, 498), (772, 496, 144, 497), (498, 772, 497, 153), (493, 133, 499, 773), (143, 493, 773, 496), (773, 499, 154, 500), (496, 773, 500, 144), (492, 142, 501, 774), (135, 492, 774, 503), (774, 501, 145, 502), (503, 774, 502, 152), (490, 134, 498, 775), (142, 490, 775, 501), (775, 498, 153, 504), (501, 775, 504, 145), (488, 138, 505, 776), (141, 488, 776, 507), (776, 505, 149, 506), (507, 776, 506, 146), (487, 141, 507, 777), (131, 487, 777, 509), (777, 507, 146, 508), (509, 777, 508, 156), (484, 140, 510, 778), (138, 484, 778, 505), (778, 510, 147, 511), (505, 778, 511, 149), (482, 137, 512, 779), (140, 482, 779, 510), (779, 512, 150, 513), (510, 779, 513, 147), (137, 480, 780, 512), (512, 780, 515, 150), (478, 136, 516, 781), (139, 478, 781, 514), (781, 516, 151, 517), (514, 781, 517, 148), (476, 135, 503, 782), (782, 503, 152, 518), (473, 132, 519, 783), (133, 473, 783, 499), (783, 519, 155, 520), (499, 783, 520, 154), (471, 131, 509, 784), (130, 471, 784, 522), (784, 509, 156, 521), (522, 784, 521, 157), (469, 130, 522, 785), (129, 469, 785, 524), (785, 522, 157, 523), (524, 785, 523, 158), (467, 129, 524, 786), (128, 467, 786, 526), (786, 524, 158, 525), (526, 786, 525, 159), (465, 128, 526, 787), (127, 465, 787, 528), (787, 526, 159, 527), (528, 787, 527, 160), (462, 127, 528, 788), (126, 462, 788, 530), (788, 528, 160, 529), (530, 788, 529, 161), (529, 160, 531, 789), (161, 529, 789, 533), (789, 531, 163, 532), (533, 789, 532, 162), (527, 159, 534, 790), (160, 527, 790, 531), (790, 534, 164, 535), (531, 790, 535, 163), (525, 158, 536, 791), (159, 525, 791, 534), (791, 536, 165, 537), (534, 791, 537, 164), (523, 157, 538, 792), (158, 523, 792, 536), (792, 538, 166, 539), (536, 792, 539, 165), (521, 156, 540, 793), (157, 521, 793, 538), (793, 540, 167, 541), (538, 793, 541, 166), (520, 155, 542, 794), (154, 520, 794, 544), (794, 542, 168, 543), (544, 794, 543, 169), (518, 152, 545, 795), (795, 545, 171, 546), (517, 151, 547, 796), (148, 517, 796, 549), (796, 547, 172, 548), (549, 796, 548, 175), (150, 515, 797, 551), (551, 797, 550, 173), (513, 150, 551, 798), (147, 513, 798, 553), (798, 551, 173, 552), (553, 798, 552, 176), (511, 147, 553, 799), (149, 511, 799, 555), (799, 553, 176, 554), (555, 799, 554, 174), (508, 146, 556, 800), (156, 508, 800, 540), (800, 556, 177, 557), (540, 800, 557, 167), (506, 149, 555, 801), (146, 506, 801, 556), (801, 555, 174, 558), (556, 801, 558, 177), (504, 153, 559, 802), (145, 504, 802, 561), (802, 559, 170, 560), (561, 802, 560, 178), (502, 145, 561, 803), (152, 502, 803, 545), (803, 561, 178, 562), (545, 803, 562, 171), (500, 154, 544, 804), (144, 500, 804, 564), (804, 544, 169, 563), (564, 804, 563, 179), (497, 144, 564, 805), (153, 497, 805, 559), (805, 564, 179, 565), (559, 805, 565, 170), (565, 179, 566, 806), (170, 565, 806, 568), (806, 566, 180, 567), (568, 806, 567, 189), (563, 169, 569, 807), (179, 563, 807, 566), (807, 569, 190, 570), (566, 807, 570, 180), (562, 178, 571, 808), (171, 562, 808, 573), (808, 571, 181, 572), (573, 808, 572, 188), (560, 170, 568, 809), (178, 560, 809, 571), (809, 568, 189, 574), (571, 809, 574, 181), (558, 174, 575, 810), (177, 558, 810, 577), (810, 575, 185, 576), (577, 810, 576, 182), (557, 177, 577, 811), (167, 557, 811, 579), (811, 577, 182, 578), (579, 811, 578, 192), (554, 176, 580, 812), (174, 554, 812, 575), (812, 580, 183, 581), (575, 812, 581, 185), (552, 173, 582, 813), (176, 552, 813, 580), (813, 582, 186, 583), (580, 813, 583, 183), (173, 550, 814, 582), (582, 814, 585, 186), (548, 172, 586, 815), (175, 548, 815, 584), (815, 586, 187, 587), (584, 815, 587, 184), (546, 171, 573, 816), (816, 573, 188, 588), (543, 168, 589, 817), (169, 543, 817, 569), (817, 589, 191, 590), (569, 817, 590, 190), (541, 167, 579, 818), (166, 541, 818, 592), (818, 579, 192, 591), (592, 818, 591, 193), (539, 166, 592, 819), (165, 539, 819, 594), (819, 592, 193, 593), (594, 819, 593, 194), (537, 165, 594, 820), (164, 537, 820, 596), (820, 594, 194, 595), (596, 820, 595, 195), (535, 164, 596, 821), (163, 535, 821, 598), (821, 596, 195, 597), (598, 821, 597, 196), (532, 163, 598, 822), (162, 532, 822, 600), (822, 598, 196, 599), (600, 822, 599, 197), (599, 196, 601, 823), (197, 599, 823, 603), (823, 601, 199, 602), (603, 823, 602, 198), (597, 195, 604, 824), (196, 597, 824, 601), (824, 604, 200, 605), (601, 824, 605, 199), (595, 194, 606, 825), (195, 595, 825, 604), (825, 606, 201, 607), (604, 825, 607, 200), (593, 193, 608, 826), (194, 593, 826, 606), (826, 608, 202, 609), (606, 826, 609, 201), (591, 192, 610, 827), (193, 591, 827, 608), (827, 610, 203, 611), (608, 827, 611, 202), (590, 191, 612, 828), (190, 590, 828, 614), (828, 612, 204, 613), (614, 828, 613, 205), (588, 188, 615, 829), (829, 615, 207, 616), (587, 187, 617, 830), (184, 587, 830, 619), (830, 617, 208, 618), (619, 830, 618, 211), (186, 585, 831, 621), (621, 831, 620, 209), (583, 186, 621, 832), (183, 583, 832, 623), (832, 621, 209, 622), (623, 832, 622, 212), (581, 183, 623, 833), (185, 581, 833, 625), (833, 623, 212, 624), (625, 833, 624, 210), (578, 182, 626, 834), (192, 578, 834, 610), (834, 626, 213, 627), (610, 834, 627, 203), (576, 185, 625, 835), (182, 576, 835, 626), (835, 625, 210, 628), (626, 835, 628, 213), (574, 189, 629, 836), (181, 574, 836, 631), (836, 629, 206, 630), (631, 836, 630, 214), (572, 181, 631, 837), (188, 572, 837, 615), (837, 631, 214, 632), (615, 837, 632, 207), (570, 190, 614, 838), (180, 570, 838, 634), (838, 614, 205, 633), (634, 838, 633, 215), (567, 180, 634, 839), (189, 567, 839, 629), (839, 634, 215, 635), (629, 839, 635, 206), (53, 841, 852, 304), (841, 299, 665, 852), (52, 840, 853, 305), (840, 297, 667, 853), (305, 853, 842, 54), (853, 667, 301, 842), (55, 843, 854, 306), (843, 303, 669, 854), (306, 854, 841, 53), (854, 669, 299, 841), (54, 842, 855, 307), (842, 301, 671, 855), (307, 855, 843, 55), (855, 671, 303, 843), (297, 840, 856, 712), (840, 52, 374, 856), (712, 856, 844, 375), (856, 374, 76, 844), (375, 844, 857, 729), (844, 76, 409, 857), (729, 857, 845, 410), (857, 409, 103, 845), (410, 845, 858, 746), (845, 103, 444, 858), (746, 858, 846, 445), (858, 444, 112, 846), (445, 846, 859, 763), (846, 112, 479, 859), (763, 859, 847, 480), (859, 479, 139, 847), (480, 847, 860, 780), (847, 139, 514, 860), (780, 860, 848, 515), (860, 514, 148, 848), (515, 848, 861, 797), (848, 148, 549, 861), (797, 861, 849, 550), (861, 549, 175, 849), (550, 849, 862, 814), (849, 175, 584, 862), (814, 862, 850, 585), (862, 584, 184, 850), (585, 850, 863, 831), (850, 184, 619, 863), (831, 863, 851, 620), (863, 619, 211, 851), (242, 865, 876, 642), (865, 24, 234, 876), (222, 864, 877, 649), (864, 10, 254, 877), (649, 877, 866, 262), (877, 254, 37, 866), (295, 867, 878, 662), (867, 50, 286, 878), (662, 878, 865, 242), (878, 286, 24, 865), (262, 866, 879, 663), (866, 37, 285, 879), (663, 879, 867, 295), (879, 285, 50, 867), (10, 864, 880, 376), (864, 222, 714, 880), (376, 880, 868, 79), (880, 714, 378, 868), (79, 868, 881, 407), (868, 378, 727, 881), (407, 881, 869, 100), (881, 727, 406, 869), (100, 869, 882, 446), (869, 406, 748, 882), (446, 882, 870, 115), (882, 748, 448, 870), (115, 870, 883, 477), (870, 448, 761, 883), (477, 883, 871, 136), (883, 761, 476, 871), (136, 871, 884, 516), (871, 476, 782, 884), (516, 884, 872, 151), (884, 782, 518, 872), (151, 872, 885, 547), (872, 518, 795, 885), (547, 885, 873, 172), (885, 795, 546, 873), (172, 873, 886, 586), (873, 546, 816, 886), (586, 886, 874, 187), (886, 816, 588, 874), (187, 874, 887, 617), (874, 588, 829, 887), (617, 887, 875, 208), (887, 829, 616, 875), (891, 414, 104), (440, 891, 104), (891, 744, 414), (891, 440, 888, 895), (744, 891, 895, 892), (895, 888, 111, 889), (892, 895, 889, 441), (892, 113, 435), (744, 892, 435), (892, 441, 113), (888, 745, 443), (111, 888, 443), (888, 440, 745), (890, 443, 764), (483, 890, 764), (890, 111, 443), (889, 111, 890, 896), (441, 889, 896, 894), (896, 890, 483, 893), (894, 896, 893, 765), (894, 485, 113), (441, 894, 113), (894, 765, 485), (893, 140, 484), (765, 893, 484), (893, 483, 140), (829, 887, 897, 909), (887, 617, 924, 897), (619, 863, 898, 923), (863, 831, 907, 898), (839, 629, 918, 899), (634, 839, 899, 916), (838, 634, 916, 900), (614, 838, 900, 926), (837, 615, 925, 901), (631, 837, 901, 917), (836, 631, 917, 902), (629, 836, 902, 918), (835, 626, 919, 903), (625, 835, 903, 920), (834, 610, 928, 904), (626, 834, 904, 919), (833, 625, 920, 905), (623, 833, 905, 921), (832, 623, 921, 906), (621, 832, 906, 922), (831, 621, 922, 907), (830, 619, 923, 908), (617, 830, 908, 924), (615, 829, 909, 925), (828, 614, 926, 910), (612, 828, 910, 927), (827, 608, 929, 911), (610, 827, 911, 928), (826, 606, 930, 912), (608, 826, 912, 929), (825, 604, 931, 913), (606, 825, 913, 930), (824, 601, 933, 914), (604, 824, 914, 931), (823, 603, 932, 915), (601, 823, 915, 933)])
me_plane_001.polygons.foreach_set('use_smooth', [True] * 882)
me_plane_001.use_remesh_preserve_volume = False
me_plane_001.use_remesh_preserve_attributes = False
me_plane_001.use_mirror_vertex_groups = False
me_plane_001.update()
me_plane = bpy.data.meshes.new('Plane')
me_plane.from_pydata([(-10.0, -10.0, 0.0378), (-5.0, -10.0, -0.3389), (-10.0, -5.0, 0.00878), (-5.0, -5.0, -0.1203), (-7.5, -10.0, 0.0), (-2.5, -10.0, -0.1811), (-10.0, -7.5, 0.0), (-10.0, -2.5, 0.003763), (-2.5, -5.0, -0.1291), (-5.0, -7.5, 0.1206), (-7.5, -5.0, 0.1521), (-5.0, -2.5, 0.4046), (-2.5, -7.5, -0.3872), (-7.5, -7.5, 0.2355), (-2.5, -2.5, -0.1151), (-7.5, -2.5, 0.07781), (-8.75, -10.0, -0.0296), (-6.25, -10.0, -0.09567), (-3.75, -10.0, -0.4961), (-1.25, -10.0, -0.0397), (-10.0, -8.75, 0.05645), (-10.0, -6.25, -2.741e-06), (-10.0, -3.75, 0.2323), (-10.0, -1.25, -0.1616), (-1.25, -5.0, -0.2636), (-3.75, -5.0, 0.04969), (-5.0, -8.75, -0.1976), (-5.0, -6.25, 0.0814), (-8.75, -5.0, 0.2522), (-6.25, -5.0, -0.2113), (-5.0, -3.75, -0.07356), (-5.0, -1.25, 0.3281), (-1.25, -7.5, -0.06251), (-2.5, -8.75, -0.2284), (-3.75, -7.5, -0.2217), (-2.5, -6.25, 0.06323), (-6.25, -7.5, 0.1318), (-7.5, -8.75, 0.05593), (-8.75, -7.5, -0.08071), (-7.5, -6.25, 0.1955), (-1.25, -2.5, -0.3559), (-2.5, -3.75, -0.2847), (-3.75, -2.5, 0.04165), (-2.5, -1.25, 0.06441), (-6.25, -2.5, 0.1598), (-7.5, -3.75, 0.113), (-8.75, -2.5, 0.0847), (-7.5, -1.25, -0.02812), (-1.25, -8.75, -0.2123), (-3.75, -8.75, -0.05792), (-1.25, -6.25, 0.04219), (-3.75, -6.25, -0.03911), (-6.25, -8.75, -0.009984), (-8.75, -8.75, 0.0544), (-6.25, -6.25, 0.04025), (-8.75, -6.25, 0.1604), (-1.25, -3.75, -0.2582), (-3.75, -3.75, 0.01892), (-1.25, -1.25, -0.6146), (-3.75, -1.25, 0.2515), (-6.25, -3.75, -0.4668), (-8.75, -3.75, 0.2116), (-6.25, -1.25, 0.09466), (-8.75, -1.25, -0.08431), (0.0, -8.75, -0.7158), (0.0, -6.25, 0.0), (0.0, -3.75, -0.2963), (0.0, -1.25, -0.3263), (0.0, -7.5, -0.000578), (0.0, -2.5, -0.00447), (0.0, -5.0, -0.353), (0.0, -10.0, -0.1811), (0.0, 0.0, -0.8556), (-8.75, 0.0, 0.0264), (-6.25, 0.0, 0.0004343), (-3.75, 0.0, 0.002424), (-1.25, 0.0, -0.6728), (-7.5, 0.0, 0.0781), (-2.5, 0.0, 0.0005629), (-5.0, 0.0, 0.0), (-10.0, 0.0, 0.0), (-9.375, -10.0, -0.01932), (-8.125, -10.0, -8.493e-06), (-6.875, -10.0, -0.008769), (-5.625, -10.0, -0.2759), (-3.125, -10.0, -0.3217), (-4.375, -10.0, -0.442), (-1.875, -10.0, -0.1271), (-10.0, -9.375, 0.1091), (-10.0, -8.125, -0.0004341), (-10.0, -6.875, 0.0), (-10.0, -5.625, 0.0002489), (-10.0, -3.125, 0.1069), (-10.0, -4.375, 0.1671), (-10.0, -1.875, -0.08824), (-1.875, -5.0, -0.2584), (-3.125, -5.0, 0.1596), (-4.375, -5.0, 0.1343), (-5.0, -8.125, 0.05172), (-5.0, -9.375, -0.316), (-5.0, -6.875, 0.004626), (-5.0, -5.625, 0.3196), (-8.125, -5.0, 0.2568), (-9.375, -5.0, 0.06556), (-6.875, -5.0, -0.06927), (-5.625, -5.0, -0.3085), (-5.0, -3.125, -0.06929), (-5.0, -4.375, -0.01505), (-5.0, -1.875, 0.5074), (-1.875, -7.5, -0.2134), (-2.5, -8.125, -0.2278), (-2.5, -9.375, -0.3436), (-4.375, -7.5, 0.03618), (-3.125, -7.5, -0.4775), (-2.5, -6.875, -0.1358), (-2.5, -5.625, -0.01867), (-5.625, -7.5, 0.05363), (-6.875, -7.5, 0.1505), (-7.5, -8.125, 0.07368), (-7.5, -9.375, 5.687e-05), (-9.375, -7.5, -8.947e-05), (-8.125, -7.5, -0.02562), (-7.5, -5.625, 0.1998), (-7.5, -6.875, 0.2535), (-1.875, -2.5, -0.5434), (-2.5, -4.375, -0.06209), (-2.5, -3.125, -0.1969), (-4.375, -2.5, 0.1855), (-3.125, -2.5, 0.1434), (-2.5, -1.875, -0.08854), (-5.625, -2.5, 0.3768), (-6.875, -2.5, 0.1952), (-7.5, -4.375, 0.02839), (-7.5, -3.125, 0.2321), (-9.375, -2.5, -0.0006052), (-8.125, -2.5, 0.1892), (-7.5, -1.875, 0.01333), (-1.25, -9.375, -0.1845), (-1.875, -8.75, -0.3174), (-1.25, -8.125, -0.2126), (-3.125, -8.75, -0.2107), (-3.75, -9.375, -0.3884), (-4.375, -8.75, -0.1206), (-3.75, -8.125, -0.03936), (-1.25, -6.875, 0.05201), (-1.875, -6.25, 0.08847), (-1.25, -5.625, -0.01864), (-3.125, -6.25, -0.0152), (-3.75, -6.875, -0.2038), (-4.375, -6.25, 0.09412), (-3.75, -5.625, 0.1369), (-5.625, -8.75, -0.1015), (-6.25, -9.375, -0.06808), (-6.875, -8.75, 0.1241), (-6.25, -8.125, 0.1173), (-8.125, -8.75, 0.002118), (-8.75, -9.375, 0.02841), (-9.375, -8.75, 0.1105), (-8.75, -8.125, 0.006139), (-5.625, -6.25, 0.0004038), (-6.25, -6.875, 0.01008), (-6.875, -6.25, 0.2068), (-6.25, -5.625, 0.2079), (-8.125, -6.25, 0.2629), (-8.75, -6.875, -0.08242), (-9.375, -6.25, 0.03317), (-8.75, -5.625, 0.2699), (-1.25, -4.375, -0.4203), (-1.875, -3.75, -0.3896), (-1.25, -3.125, -0.1974), (-3.125, -3.75, 0.007354), (-3.75, -4.375, -0.1094), (-4.375, -3.75, -0.1668), (-3.75, -3.125, 0.08173), (-1.25, -1.875, -0.5121), (-1.875, -1.25, -0.3257), (-3.125, -1.25, 0.2096), (-3.75, -1.875, 0.09649), (-4.375, -1.25, 0.1805), (-5.625, -3.75, -0.2377), (-6.25, -4.375, -0.6369), (-6.875, -3.75, -0.3116), (-6.25, -3.125, 0.02439), (-8.125, -3.75, 0.3547), (-8.75, -4.375, 0.1413), (-9.375, -3.75, 0.07234), (-8.75, -3.125, 0.2386), (-5.625, -1.25, 0.3478), (-6.25, -1.875, 0.2226), (-6.875, -1.25, 0.001666), (-8.125, -1.25, -0.07016), (-8.75, -1.875, -0.04137), (-9.375, -1.25, -0.1075), (-0.625, -1.25, -0.5489), (-0.625, -3.75, -0.2579), (-0.625, -6.25, 0.0007983), (-0.625, -8.75, -0.4479), (-0.625, -2.5, -0.1005), (-0.625, -7.5, -0.04215), (-0.625, -5.0, -0.3175), (0.0, -9.375, -0.6824), (0.0, -8.125, -0.1941), (0.0, -5.625, -0.01703), (0.0, -6.875, 0.0), (0.0, -4.375, -0.5015), (0.0, -3.125, -0.01537), (0.0, -1.875, -0.007094), (-0.625, -10.0, -0.07863), (0.0, -0.625, -0.6877), (-0.625, 0.0, -0.83), (-8.75, -0.625, 0.1024), (-6.25, -0.625, 0.01547), (-3.75, -0.625, 0.1577), (-1.25, -0.625, -0.6982), (-7.5, -0.625, 0.104), (-2.5, -0.625, 0.1114), (-5.0, -0.625, 0.05184), (-9.375, 0.0, 0.0), (-8.125, 0.0, 0.1283), (-5.625, 0.0, 0.0), (-6.875, 0.0, 0.03564), (-4.375, 0.0, 0.0001069), (-3.125, 0.0, 0.0), (-1.875, 0.0, -0.07213), (-10.0, -0.625, -0.03605), (-0.625, -9.375, -0.4679), (-1.875, -9.375, -0.2111), (-0.625, -8.125, -0.1634), (-1.875, -8.125, -0.3533), (-3.125, -9.375, -0.3267), (-4.375, -9.375, -0.3224), (-3.125, -8.125, -0.2041), (-4.375, -8.125, 0.03016), (-0.625, -6.875, -0.002753), (-1.875, -6.875, 0.0564), (-0.625, -5.625, -0.04068), (-1.875, -5.625, -0.03272), (-3.125, -6.875, -0.3473), (-4.375, -6.875, -0.06044), (-3.125, -5.625, -0.09448), (-4.375, -5.625, 0.2212), (-5.625, -9.375, -0.2318), (-6.875, -9.375, -0.002249), (-5.625, -8.125, 0.01003), (-6.875, -8.125, 0.1399), (-8.125, -9.375, 0.0008169), (-9.375, -9.375, 0.1148), (-8.125, -8.125, 0.0001336), (-9.375, -8.125, 0.01109), (-5.625, -6.875, 0.0002647), (-6.875, -6.875, 0.1403), (-5.625, -5.625, 0.2641), (-6.875, -5.625, 0.07496), (-8.125, -6.875, 0.05357), (-9.375, -6.875, -0.0002374), (-8.125, -5.625, 0.3428), (-9.375, -5.625, 0.09717), (-0.625, -4.375, -0.4336), (-1.875, -4.375, -0.3077), (-0.625, -3.125, -0.02982), (-1.875, -3.125, -0.5099), (-3.125, -4.375, -0.02855), (-4.375, -4.375, -0.02103), (-3.125, -3.125, 0.2266), (-4.375, -3.125, -0.05452), (-0.625, -1.875, -0.1728), (-1.875, -1.875, -0.4687), (-0.625, -0.625, -0.7594), (-1.875, -0.625, -0.1651), (-3.125, -1.875, 0.001709), (-4.375, -1.875, 0.3055), (-3.125, -0.625, 0.05204), (-4.375, -0.625, 0.07301), (-5.625, -4.375, -0.3989), (-6.875, -4.375, -0.3456), (-5.625, -3.125, 0.008101), (-6.875, -3.125, 0.1157), (-8.125, -4.375, 0.2367), (-9.375, -4.375, 0.02767), (-8.125, -3.125, 0.3287), (-9.375, -3.125, 0.04435), (-5.625, -1.875, 0.4781), (-6.875, -1.875, 0.09293), (-5.625, -0.625, 0.07812), (-6.875, -0.625, 0.05006), (-8.125, -1.875, 0.07853), (-9.375, -1.875, -0.09316), (-8.125, -0.625, 0.1137), (-9.375, -0.625, -0.002372)], [], [(207, 71, 200, 225), (19, 207, 225, 137), (225, 200, 64, 196), (137, 225, 196, 48), (87, 19, 137, 226), (5, 87, 226, 111), (226, 137, 48, 138), (111, 226, 138, 33), (196, 64, 201, 227), (48, 196, 227, 139), (227, 201, 68, 198), (139, 227, 198, 32), (138, 48, 139, 228), (33, 138, 228, 110), (228, 139, 32, 109), (110, 228, 109, 12), (85, 5, 111, 229), (18, 85, 229, 141), (229, 111, 33, 140), (141, 229, 140, 49), (86, 18, 141, 230), (1, 86, 230, 99), (230, 141, 49, 142), (99, 230, 142, 26), (140, 33, 110, 231), (49, 140, 231, 143), (231, 110, 12, 113), (143, 231, 113, 34), (142, 49, 143, 232), (26, 142, 232, 98), (232, 143, 34, 112), (98, 232, 112, 9), (198, 68, 203, 233), (32, 198, 233, 144), (233, 203, 65, 195), (144, 233, 195, 50), (109, 32, 144, 234), (12, 109, 234, 114), (234, 144, 50, 145), (114, 234, 145, 35), (195, 65, 202, 235), (50, 195, 235, 146), (235, 202, 70, 199), (146, 235, 199, 24), (145, 50, 146, 236), (35, 145, 236, 115), (236, 146, 24, 95), (115, 236, 95, 8), (113, 12, 114, 237), (34, 113, 237, 148), (237, 114, 35, 147), (148, 237, 147, 51), (112, 34, 148, 238), (9, 112, 238, 100), (238, 148, 51, 149), (100, 238, 149, 27), (147, 35, 115, 239), (51, 147, 239, 150), (239, 115, 8, 96), (150, 239, 96, 25), (149, 51, 150, 240), (27, 149, 240, 101), (240, 150, 25, 97), (101, 240, 97, 3), (84, 1, 99, 241), (17, 84, 241, 152), (241, 99, 26, 151), (152, 241, 151, 52), (83, 17, 152, 242), (4, 83, 242, 119), (242, 152, 52, 153), (119, 242, 153, 37), (151, 26, 98, 243), (52, 151, 243, 154), (243, 98, 9, 116), (154, 243, 116, 36), (153, 52, 154, 244), (37, 153, 244, 118), (244, 154, 36, 117), (118, 244, 117, 13), (82, 4, 119, 245), (16, 82, 245, 156), (245, 119, 37, 155), (156, 245, 155, 53), (81, 16, 156, 246), (0, 81, 246, 88), (246, 156, 53, 157), (88, 246, 157, 20), (155, 37, 118, 247), (53, 155, 247, 158), (247, 118, 13, 121), (158, 247, 121, 38), (157, 53, 158, 248), (20, 157, 248, 89), (248, 158, 38, 120), (89, 248, 120, 6), (116, 9, 100, 249), (36, 116, 249, 160), (249, 100, 27, 159), (160, 249, 159, 54), (117, 36, 160, 250), (13, 117, 250, 123), (250, 160, 54, 161), (123, 250, 161, 39), (159, 27, 101, 251), (54, 159, 251, 162), (251, 101, 3, 105), (162, 251, 105, 29), (161, 54, 162, 252), (39, 161, 252, 122), (252, 162, 29, 104), (122, 252, 104, 10), (121, 13, 123, 253), (38, 121, 253, 164), (253, 123, 39, 163), (164, 253, 163, 55), (120, 38, 164, 254), (6, 120, 254, 90), (254, 164, 55, 165), (90, 254, 165, 21), (163, 39, 122, 255), (55, 163, 255, 166), (255, 122, 10, 102), (166, 255, 102, 28), (165, 55, 166, 256), (21, 165, 256, 91), (256, 166, 28, 103), (91, 256, 103, 2), (199, 70, 204, 257), (24, 199, 257, 167), (257, 204, 66, 194), (167, 257, 194, 56), (95, 24, 167, 258), (8, 95, 258, 125), (258, 167, 56, 168), (125, 258, 168, 41), (194, 66, 205, 259), (56, 194, 259, 169), (259, 205, 69, 197), (169, 259, 197, 40), (168, 56, 169, 260), (41, 168, 260, 126), (260, 169, 40, 124), (126, 260, 124, 14), (96, 8, 125, 261), (25, 96, 261, 171), (261, 125, 41, 170), (171, 261, 170, 57), (97, 25, 171, 262), (3, 97, 262, 107), (262, 171, 57, 172), (107, 262, 172, 30), (170, 41, 126, 263), (57, 170, 263, 173), (263, 126, 14, 128), (173, 263, 128, 42), (172, 57, 173, 264), (30, 172, 264, 106), (264, 173, 42, 127), (106, 264, 127, 11), (197, 69, 206, 265), (40, 197, 265, 174), (265, 206, 67, 193), (174, 265, 193, 58), (124, 40, 174, 266), (14, 124, 266, 129), (266, 174, 58, 175), (129, 266, 175, 43), (193, 67, 208, 267), (58, 193, 267, 213), (267, 208, 72, 209), (213, 267, 209, 76), (175, 58, 213, 268), (43, 175, 268, 215), (268, 213, 76, 223), (215, 268, 223, 78), (128, 14, 129, 269), (42, 128, 269, 177), (269, 129, 43, 176), (177, 269, 176, 59), (127, 42, 177, 270), (11, 127, 270, 108), (270, 177, 59, 178), (108, 270, 178, 31), (176, 43, 215, 271), (59, 176, 271, 212), (271, 215, 78, 222), (212, 271, 222, 75), (178, 59, 212, 272), (31, 178, 272, 216), (272, 212, 75, 221), (216, 272, 221, 79), (105, 3, 107, 273), (29, 105, 273, 180), (273, 107, 30, 179), (180, 273, 179, 60), (104, 29, 180, 274), (10, 104, 274, 132), (274, 180, 60, 181), (132, 274, 181, 45), (179, 30, 106, 275), (60, 179, 275, 182), (275, 106, 11, 130), (182, 275, 130, 44), (181, 60, 182, 276), (45, 181, 276, 133), (276, 182, 44, 131), (133, 276, 131, 15), (102, 10, 132, 277), (28, 102, 277, 184), (277, 132, 45, 183), (184, 277, 183, 61), (103, 28, 184, 278), (2, 103, 278, 93), (278, 184, 61, 185), (93, 278, 185, 22), (183, 45, 133, 279), (61, 183, 279, 186), (279, 133, 15, 135), (186, 279, 135, 46), (185, 61, 186, 280), (22, 185, 280, 92), (280, 186, 46, 134), (92, 280, 134, 7), (130, 11, 108, 281), (44, 130, 281, 188), (281, 108, 31, 187), (188, 281, 187, 62), (131, 44, 188, 282), (15, 131, 282, 136), (282, 188, 62, 189), (136, 282, 189, 47), (187, 31, 216, 283), (62, 187, 283, 211), (283, 216, 79, 219), (211, 283, 219, 74), (189, 62, 211, 284), (47, 189, 284, 214), (284, 211, 74, 220), (214, 284, 220, 77), (135, 15, 136, 285), (46, 135, 285, 191), (285, 136, 47, 190), (191, 285, 190, 63), (134, 46, 191, 286), (7, 134, 286, 94), (286, 191, 63, 192), (94, 286, 192, 23), (190, 47, 214, 287), (63, 190, 287, 210), (287, 214, 77, 218), (210, 287, 218, 73), (192, 63, 210, 288), (23, 192, 288, 224), (288, 210, 73, 217), (224, 288, 217, 80)])
me_plane.polygons.foreach_set('use_smooth', [True] * 256)
_uv = me_plane.uv_layers.new(name='UVMap')
_uv.uv.foreach_set('vector', [0.8891, 0.007972, 0.9472, 0.0, 0.9656, 0.07166, 0.9039, 0.07513, 0.8315, 0.01389, 0.8891, 0.007972, 0.9039, 0.07513, 0.837, 0.07607, 0.9039, 0.07513, 0.9656, 0.07166, 0.9711, 0.1294, 0.9063, 0.1353, 0.837, 0.07607, 0.9039, 0.07513, 0.9063, 0.1353, 0.8396, 0.139, 0.7731, 0.01895, 0.8315, 0.01389, 0.837, 0.07607, 0.7753, 0.07892, 0.7149, 0.02033, 0.7731, 0.01895, 0.7753, 0.07892, 0.714, 0.08052, 0.7753, 0.07892, 0.837, 0.07607, 0.8396, 0.139, 0.777, 0.1406, 0.714, 0.08052, 0.7753, 0.07892, 0.777, 0.1406, 0.7159, 0.1413, 0.9063, 0.1353, 0.9711, 0.1294, 0.9607, 0.2044, 0.9012, 0.2024, 0.8396, 0.139, 0.9063, 0.1353, 0.9012, 0.2024, 0.8396, 0.2014, 0.9012, 0.2024, 0.9607, 0.2044, 0.9598, 0.2656, 0.9004, 0.2643, 0.8396, 0.2014, 0.9012, 0.2024, 0.9004, 0.2643, 0.8399, 0.2641, 0.777, 0.1406, 0.8396, 0.139, 0.8396, 0.2014, 0.7775, 0.2005, 0.7159, 0.1413, 0.777, 0.1406, 0.7775, 0.2005, 0.7169, 0.2018, 0.7775, 0.2005, 0.8396, 0.2014, 0.8399, 0.2641, 0.7776, 0.2617, 0.7169, 0.2018, 0.7775, 0.2005, 0.7776, 0.2617, 0.7164, 0.2621, 0.655, 0.02258, 0.7149, 0.02033, 0.714, 0.08052, 0.6549, 0.08144, 0.5944, 0.02124, 0.655, 0.02258, 0.6549, 0.08144, 0.5959, 0.08075, 0.6549, 0.08144, 0.714, 0.08052, 0.7159, 0.1413, 0.6553, 0.1422, 0.5959, 0.08075, 0.6549, 0.08144, 0.6553, 0.1422, 0.595, 0.146, 0.5355, 0.02334, 0.5944, 0.02124, 0.5959, 0.08075, 0.5365, 0.0833, 0.4762, 0.02587, 0.5355, 0.02334, 0.5365, 0.0833, 0.4776, 0.08429, 0.5365, 0.0833, 0.5959, 0.08075, 0.595, 0.146, 0.5369, 0.1454, 0.4776, 0.08429, 0.5365, 0.0833, 0.5369, 0.1454, 0.4782, 0.1435, 0.6553, 0.1422, 0.7159, 0.1413, 0.7169, 0.2018, 0.6571, 0.2023, 0.595, 0.146, 0.6553, 0.1422, 0.6571, 0.2023, 0.5956, 0.2038, 0.6571, 0.2023, 0.7169, 0.2018, 0.7164, 0.2621, 0.661, 0.2638, 0.5956, 0.2038, 0.6571, 0.2023, 0.661, 0.2638, 0.6011, 0.2643, 0.5369, 0.1454, 0.595, 0.146, 0.5956, 0.2038, 0.537, 0.2054, 0.4782, 0.1435, 0.5369, 0.1454, 0.537, 0.2054, 0.4786, 0.2063, 0.537, 0.2054, 0.5956, 0.2038, 0.6011, 0.2643, 0.5382, 0.2639, 0.4786, 0.2063, 0.537, 0.2054, 0.5382, 0.2639, 0.4794, 0.2649, 0.9004, 0.2643, 0.9598, 0.2656, 0.9595, 0.3241, 0.9004, 0.3243, 0.8399, 0.2641, 0.9004, 0.2643, 0.9004, 0.3243, 0.8406, 0.3253, 0.9004, 0.3243, 0.9595, 0.3241, 0.9601, 0.3828, 0.9011, 0.3838, 0.8406, 0.3253, 0.9004, 0.3243, 0.9011, 0.3838, 0.8415, 0.3847, 0.7776, 0.2617, 0.8399, 0.2641, 0.8406, 0.3253, 0.7817, 0.3265, 0.7164, 0.2621, 0.7776, 0.2617, 0.7817, 0.3265, 0.7208, 0.3239, 0.7817, 0.3265, 0.8406, 0.3253, 0.8415, 0.3847, 0.7821, 0.3852, 0.7208, 0.3239, 0.7817, 0.3265, 0.7821, 0.3852, 0.7229, 0.3855, 0.9011, 0.3838, 0.9601, 0.3828, 0.9615, 0.4412, 0.9025, 0.4435, 0.8415, 0.3847, 0.9011, 0.3838, 0.9025, 0.4435, 0.8428, 0.4446, 0.9025, 0.4435, 0.9615, 0.4412, 0.9639, 0.5074, 0.9048, 0.5086, 0.8428, 0.4446, 0.9025, 0.4435, 0.9048, 0.5086, 0.8445, 0.5092, 0.7821, 0.3852, 0.8415, 0.3847, 0.8428, 0.4446, 0.7827, 0.4461, 0.7229, 0.3855, 0.7821, 0.3852, 0.7827, 0.4461, 0.7223, 0.4457, 0.7827, 0.4461, 0.8428, 0.4446, 0.8445, 0.5092, 0.7841, 0.5103, 0.7223, 0.4457, 0.7827, 0.4461, 0.7841, 0.5103, 0.7212, 0.5082, 0.661, 0.2638, 0.7164, 0.2621, 0.7208, 0.3239, 0.661, 0.319, 0.6011, 0.2643, 0.661, 0.2638, 0.661, 0.319, 0.6022, 0.3228, 0.661, 0.319, 0.7208, 0.3239, 0.7229, 0.3855, 0.6624, 0.3852, 0.6022, 0.3228, 0.661, 0.319, 0.6624, 0.3852, 0.6014, 0.3849, 0.5382, 0.2639, 0.6011, 0.2643, 0.6022, 0.3228, 0.5408, 0.3241, 0.4794, 0.2649, 0.5382, 0.2639, 0.5408, 0.3241, 0.4807, 0.3248, 0.5408, 0.3241, 0.6022, 0.3228, 0.6014, 0.3849, 0.5396, 0.3859, 0.4807, 0.3248, 0.5408, 0.3241, 0.5396, 0.3859, 0.4803, 0.3845, 0.6624, 0.3852, 0.7229, 0.3855, 0.7223, 0.4457, 0.6622, 0.4456, 0.6014, 0.3849, 0.6624, 0.3852, 0.6622, 0.4456, 0.5981, 0.4481, 0.6622, 0.4456, 0.7223, 0.4457, 0.7212, 0.5082, 0.6554, 0.5075, 0.5981, 0.4481, 0.6622, 0.4456, 0.6554, 0.5075, 0.5968, 0.509, 0.5396, 0.3859, 0.6014, 0.3849, 0.5981, 0.4481, 0.5374, 0.4468, 0.4803, 0.3845, 0.5396, 0.3859, 0.5374, 0.4468, 0.479, 0.4461, 0.5374, 0.4468, 0.5981, 0.4481, 0.5968, 0.509, 0.5365, 0.5073, 0.479, 0.4461, 0.5374, 0.4468, 0.5365, 0.5073, 0.4741, 0.5146, 0.4173, 0.0277, 0.4762, 0.02587, 0.4776, 0.08429, 0.4187, 0.08638, 0.3564, 0.03048, 0.4173, 0.0277, 0.4187, 0.08638, 0.3582, 0.08929, 0.4187, 0.08638, 0.4776, 0.08429, 0.4782, 0.1435, 0.419, 0.1464, 0.3582, 0.08929, 0.4187, 0.08638, 0.419, 0.1464, 0.3595, 0.1483, 0.2974, 0.03242, 0.3564, 0.03048, 0.3582, 0.08929, 0.2989, 0.09115, 0.2391, 0.03358, 0.2974, 0.03242, 0.2989, 0.09115, 0.24, 0.09213, 0.2989, 0.09115, 0.3582, 0.08929, 0.3595, 0.1483, 0.2997, 0.1511, 0.24, 0.09213, 0.2989, 0.09115, 0.2997, 0.1511, 0.2408, 0.1512, 0.419, 0.1464, 0.4782, 0.1435, 0.4786, 0.2063, 0.4195, 0.2065, 0.3595, 0.1483, 0.419, 0.1464, 0.4195, 0.2065, 0.3596, 0.2083, 0.4195, 0.2065, 0.4786, 0.2063, 0.4794, 0.2649, 0.4203, 0.266, 0.3596, 0.2083, 0.4195, 0.2065, 0.4203, 0.266, 0.3608, 0.2671, 0.2997, 0.1511, 0.3595, 0.1483, 0.3596, 0.2083, 0.3007, 0.2096, 0.2408, 0.1512, 0.2997, 0.1511, 0.3007, 0.2096, 0.2411, 0.2105, 0.3007, 0.2096, 0.3596, 0.2083, 0.3608, 0.2671, 0.302, 0.2685, 0.2411, 0.2105, 0.3007, 0.2096, 0.302, 0.2685, 0.2434, 0.271, 0.1808, 0.03422, 0.2391, 0.03358, 0.24, 0.09213, 0.1812, 0.09265, 0.1224, 0.03417, 0.1808, 0.03422, 0.1812, 0.09265, 0.1225, 0.09292, 0.1812, 0.09265, 0.24, 0.09213, 0.2408, 0.1512, 0.1815, 0.1515, 0.1225, 0.09292, 0.1812, 0.09265, 0.1815, 0.1515, 0.1226, 0.1516, 0.0641, 0.03422, 0.1224, 0.03417, 0.1225, 0.09292, 0.06364, 0.09372, 0.005326, 0.03507, 0.0641, 0.03422, 0.06364, 0.09372, 0.005396, 0.09397, 0.06364, 0.09372, 0.1225, 0.09292, 0.1226, 0.1516, 0.06398, 0.1517, 0.005396, 0.09397, 0.06364, 0.09372, 0.06398, 0.1517, 0.005639, 0.1526, 0.1815, 0.1515, 0.2408, 0.1512, 0.2411, 0.2105, 0.1816, 0.2104, 0.1226, 0.1516, 0.1815, 0.1515, 0.1816, 0.2104, 0.1229, 0.2103, 0.1816, 0.2104, 0.2411, 0.2105, 0.2434, 0.271, 0.1812, 0.2686, 0.1229, 0.2103, 0.1816, 0.2104, 0.1812, 0.2686, 0.1231, 0.269, 0.06398, 0.1517, 0.1226, 0.1516, 0.1229, 0.2103, 0.06446, 0.2107, 0.005639, 0.1526, 0.06398, 0.1517, 0.06446, 0.2107, 0.006056, 0.2112, 0.06446, 0.2107, 0.1229, 0.2103, 0.1231, 0.269, 0.06488, 0.269, 0.006056, 0.2112, 0.06446, 0.2107, 0.06488, 0.269, 0.006492, 0.2695, 0.4203, 0.266, 0.4794, 0.2649, 0.4807, 0.3248, 0.4215, 0.3251, 0.3608, 0.2671, 0.4203, 0.266, 0.4215, 0.3251, 0.3635, 0.3264, 0.4215, 0.3251, 0.4807, 0.3248, 0.4803, 0.3845, 0.4219, 0.3828, 0.3635, 0.3264, 0.4215, 0.3251, 0.4219, 0.3828, 0.3646, 0.3842, 0.302, 0.2685, 0.3608, 0.2671, 0.3635, 0.3264, 0.3036, 0.3276, 0.2434, 0.271, 0.302, 0.2685, 0.3036, 0.3276, 0.2436, 0.3288, 0.3036, 0.3276, 0.3635, 0.3264, 0.3646, 0.3842, 0.3041, 0.3873, 0.2436, 0.3288, 0.3036, 0.3276, 0.3041, 0.3873, 0.2446, 0.388, 0.4219, 0.3828, 0.4803, 0.3845, 0.479, 0.4461, 0.4226, 0.4442, 0.3646, 0.3842, 0.4219, 0.3828, 0.4226, 0.4442, 0.3651, 0.4442, 0.4226, 0.4442, 0.479, 0.4461, 0.4741, 0.5146, 0.4177, 0.5173, 0.3651, 0.4442, 0.4226, 0.4442, 0.4177, 0.5173, 0.3642, 0.5118, 0.3041, 0.3873, 0.3646, 0.3842, 0.3651, 0.4442, 0.3052, 0.448, 0.2446, 0.388, 0.3041, 0.3873, 0.3052, 0.448, 0.245, 0.447, 0.3052, 0.448, 0.3651, 0.4442, 0.3642, 0.5118, 0.3068, 0.5079, 0.245, 0.447, 0.3052, 0.448, 0.3068, 0.5079, 0.2449, 0.5061, 0.1812, 0.2686, 0.2434, 0.271, 0.2436, 0.3288, 0.1823, 0.3271, 0.1231, 0.269, 0.1812, 0.2686, 0.1823, 0.3271, 0.1236, 0.3262, 0.1823, 0.3271, 0.2436, 0.3288, 0.2446, 0.388, 0.1856, 0.3884, 0.1236, 0.3262, 0.1823, 0.3271, 0.1856, 0.3884, 0.1264, 0.3878, 0.06488, 0.269, 0.1231, 0.269, 0.1236, 0.3262, 0.06545, 0.3273, 0.006492, 0.2695, 0.06488, 0.269, 0.06545, 0.3273, 0.006959, 0.328, 0.06545, 0.3273, 0.1236, 0.3262, 0.1264, 0.3878, 0.06651, 0.3863, 0.006959, 0.328, 0.06545, 0.3273, 0.06651, 0.3863, 0.007564, 0.3866, 0.1856, 0.3884, 0.2446, 0.388, 0.245, 0.447, 0.1852, 0.4469, 0.1264, 0.3878, 0.1856, 0.3884, 0.1852, 0.4469, 0.1275, 0.4467, 0.1852, 0.4469, 0.245, 0.447, 0.2449, 0.5061, 0.1852, 0.5056, 0.1275, 0.4467, 0.1852, 0.4469, 0.1852, 0.5056, 0.1266, 0.5047, 0.06651, 0.3863, 0.1264, 0.3878, 0.1275, 0.4467, 0.06673, 0.4456, 0.007564, 0.3866, 0.06651, 0.3863, 0.06673, 0.4456, 0.007545, 0.445, 0.06673, 0.4456, 0.1275, 0.4467, 0.1266, 0.5047, 0.0655, 0.5045, 0.007545, 0.445, 0.06673, 0.4456, 0.0655, 0.5045, 0.006687, 0.5034, 0.9048, 0.5086, 0.9639, 0.5074, 0.9667, 0.5674, 0.907, 0.5695, 0.8445, 0.5092, 0.9048, 0.5086, 0.907, 0.5695, 0.8467, 0.5715, 0.907, 0.5695, 0.9667, 0.5674, 0.9676, 0.6288, 0.9088, 0.6316, 0.8467, 0.5715, 0.907, 0.5695, 0.9088, 0.6316, 0.8491, 0.6338, 0.7841, 0.5103, 0.8445, 0.5092, 0.8467, 0.5715, 0.7847, 0.5717, 0.7212, 0.5082, 0.7841, 0.5103, 0.7847, 0.5717, 0.7186, 0.5701, 0.7847, 0.5717, 0.8467, 0.5715, 0.8491, 0.6338, 0.7863, 0.6345, 0.7186, 0.5701, 0.7847, 0.5717, 0.7863, 0.6345, 0.7246, 0.6335, 0.9088, 0.6316, 0.9676, 0.6288, 0.9696, 0.6924, 0.912, 0.6937, 0.8491, 0.6338, 0.9088, 0.6316, 0.912, 0.6937, 0.8517, 0.6932, 0.912, 0.6937, 0.9696, 0.6924, 0.9703, 0.7509, 0.9112, 0.7518, 0.8517, 0.6932, 0.912, 0.6937, 0.9112, 0.7518, 0.8475, 0.7541, 0.7863, 0.6345, 0.8491, 0.6338, 0.8517, 0.6932, 0.7865, 0.6963, 0.7246, 0.6335, 0.7863, 0.6345, 0.7865, 0.6963, 0.7206, 0.6935, 0.7865, 0.6963, 0.8517, 0.6932, 0.8475, 0.7541, 0.786, 0.7545, 0.7206, 0.6935, 0.7865, 0.6963, 0.786, 0.7545, 0.7147, 0.7535, 0.6554, 0.5075, 0.7212, 0.5082, 0.7186, 0.5701, 0.6577, 0.5696, 0.5968, 0.509, 0.6554, 0.5075, 0.6577, 0.5696, 0.5967, 0.5698, 0.6577, 0.5696, 0.7186, 0.5701, 0.7246, 0.6335, 0.6568, 0.6316, 0.5967, 0.5698, 0.6577, 0.5696, 0.6568, 0.6316, 0.5959, 0.6306, 0.5365, 0.5073, 0.5968, 0.509, 0.5967, 0.5698, 0.5367, 0.5693, 0.4741, 0.5146, 0.5365, 0.5073, 0.5367, 0.5693, 0.4784, 0.5712, 0.5367, 0.5693, 0.5967, 0.5698, 0.5959, 0.6306, 0.5349, 0.6293, 0.4784, 0.5712, 0.5367, 0.5693, 0.5349, 0.6293, 0.4769, 0.6281, 0.6568, 0.6316, 0.7246, 0.6335, 0.7206, 0.6935, 0.6519, 0.6932, 0.5959, 0.6306, 0.6568, 0.6316, 0.6519, 0.6932, 0.5941, 0.6901, 0.6519, 0.6932, 0.7206, 0.6935, 0.7147, 0.7535, 0.6514, 0.7496, 0.5941, 0.6901, 0.6519, 0.6932, 0.6514, 0.7496, 0.592, 0.7493, 0.5349, 0.6293, 0.5959, 0.6306, 0.5941, 0.6901, 0.5341, 0.6878, 0.4769, 0.6281, 0.5349, 0.6293, 0.5341, 0.6878, 0.4766, 0.6858, 0.5341, 0.6878, 0.5941, 0.6901, 0.592, 0.7493, 0.5312, 0.7503, 0.4766, 0.6858, 0.5341, 0.6878, 0.5312, 0.7503, 0.4721, 0.7546, 0.9112, 0.7518, 0.9703, 0.7509, 0.9711, 0.809, 0.9111, 0.8104, 0.8475, 0.7541, 0.9112, 0.7518, 0.9111, 0.8104, 0.8437, 0.8164, 0.9111, 0.8104, 0.9711, 0.809, 0.9646, 0.874, 0.9024, 0.8782, 0.8437, 0.8164, 0.9111, 0.8104, 0.9024, 0.8782, 0.8422, 0.878, 0.786, 0.7545, 0.8475, 0.7541, 0.8437, 0.8164, 0.7827, 0.8141, 0.7147, 0.7535, 0.786, 0.7545, 0.7827, 0.8141, 0.7118, 0.8134, 0.7827, 0.8141, 0.8437, 0.8164, 0.8422, 0.878, 0.7753, 0.8756, 0.7118, 0.8134, 0.7827, 0.8141, 0.7753, 0.8756, 0.705, 0.8747, 0.9024, 0.8782, 0.9646, 0.874, 0.9586, 0.9403, 0.9003, 0.9401, 0.8422, 0.878, 0.9024, 0.8782, 0.9003, 0.9401, 0.842, 0.9379, 0.9003, 0.9401, 0.9586, 0.9403, 0.9568, 1.0, 0.8991, 0.9984, 0.842, 0.9379, 0.9003, 0.9401, 0.8991, 0.9984, 0.8396, 0.9958, 0.7753, 0.8756, 0.8422, 0.878, 0.842, 0.9379, 0.7651, 0.9365, 0.705, 0.8747, 0.7753, 0.8756, 0.7651, 0.9365, 0.702, 0.9327, 0.7651, 0.9365, 0.842, 0.9379, 0.8396, 0.9958, 0.7592, 0.9954, 0.702, 0.9327, 0.7651, 0.9365, 0.7592, 0.9954, 0.7008, 0.9909, 0.6514, 0.7496, 0.7147, 0.7535, 0.7118, 0.8134, 0.651, 0.8099, 0.592, 0.7493, 0.6514, 0.7496, 0.651, 0.8099, 0.5911, 0.8087, 0.651, 0.8099, 0.7118, 0.8134, 0.705, 0.8747, 0.6452, 0.8716, 0.5911, 0.8087, 0.651, 0.8099, 0.6452, 0.8716, 0.5872, 0.8691, 0.5312, 0.7503, 0.592, 0.7493, 0.5911, 0.8087, 0.5295, 0.8098, 0.4721, 0.7546, 0.5312, 0.7503, 0.5295, 0.8098, 0.4707, 0.8084, 0.5295, 0.8098, 0.5911, 0.8087, 0.5872, 0.8691, 0.5287, 0.8692, 0.4707, 0.8084, 0.5295, 0.8098, 0.5287, 0.8692, 0.4704, 0.865, 0.6452, 0.8716, 0.705, 0.8747, 0.702, 0.9327, 0.6446, 0.9311, 0.5872, 0.8691, 0.6452, 0.8716, 0.6446, 0.9311, 0.5859, 0.9277, 0.6446, 0.9311, 0.702, 0.9327, 0.7008, 0.9909, 0.6428, 0.9893, 0.5859, 0.9277, 0.6446, 0.9311, 0.6428, 0.9893, 0.5846, 0.9875, 0.5287, 0.8692, 0.5872, 0.8691, 0.5859, 0.9277, 0.5275, 0.928, 0.4704, 0.865, 0.5287, 0.8692, 0.5275, 0.928, 0.4696, 0.927, 0.5275, 0.928, 0.5859, 0.9277, 0.5846, 0.9875, 0.5264, 0.9865, 0.4696, 0.927, 0.5275, 0.928, 0.5264, 0.9865, 0.4681, 0.9853, 0.4177, 0.5173, 0.4741, 0.5146, 0.4784, 0.5712, 0.4155, 0.5697, 0.3642, 0.5118, 0.4177, 0.5173, 0.4155, 0.5697, 0.3642, 0.5707, 0.4155, 0.5697, 0.4784, 0.5712, 0.4769, 0.6281, 0.418, 0.6256, 0.3642, 0.5707, 0.4155, 0.5697, 0.418, 0.6256, 0.3628, 0.6183, 0.3068, 0.5079, 0.3642, 0.5118, 0.3642, 0.5707, 0.3119, 0.5679, 0.2449, 0.5061, 0.3068, 0.5079, 0.3119, 0.5679, 0.2471, 0.5659, 0.3119, 0.5679, 0.3642, 0.5707, 0.3628, 0.6183, 0.311, 0.6199, 0.2471, 0.5659, 0.3119, 0.5679, 0.311, 0.6199, 0.245, 0.6249, 0.418, 0.6256, 0.4769, 0.6281, 0.4766, 0.6858, 0.4182, 0.6868, 0.3628, 0.6183, 0.418, 0.6256, 0.4182, 0.6868, 0.3602, 0.6868, 0.4182, 0.6868, 0.4766, 0.6858, 0.4721, 0.7546, 0.4182, 0.7527, 0.3602, 0.6868, 0.4182, 0.6868, 0.4182, 0.7527, 0.3586, 0.7466, 0.311, 0.6199, 0.3628, 0.6183, 0.3602, 0.6868, 0.3012, 0.6857, 0.245, 0.6249, 0.311, 0.6199, 0.3012, 0.6857, 0.2414, 0.6846, 0.3012, 0.6857, 0.3602, 0.6868, 0.3586, 0.7466, 0.2994, 0.7451, 0.2414, 0.6846, 0.3012, 0.6857, 0.2994, 0.7451, 0.2397, 0.7452, 0.1852, 0.5056, 0.2449, 0.5061, 0.2471, 0.5659, 0.1845, 0.5655, 0.1266, 0.5047, 0.1852, 0.5056, 0.1845, 0.5655, 0.124, 0.5644, 0.1845, 0.5655, 0.2471, 0.5659, 0.245, 0.6249, 0.1832, 0.6254, 0.124, 0.5644, 0.1845, 0.5655, 0.1832, 0.6254, 0.124, 0.6236, 0.0655, 0.5045, 0.1266, 0.5047, 0.124, 0.5644, 0.06392, 0.5634, 0.006687, 0.5034, 0.0655, 0.5045, 0.06392, 0.5634, 0.003808, 0.5635, 0.06392, 0.5634, 0.124, 0.5644, 0.124, 0.6236, 0.06322, 0.6229, 0.003808, 0.5635, 0.06392, 0.5634, 0.06322, 0.6229, 0.002081, 0.6222, 0.1832, 0.6254, 0.245, 0.6249, 0.2414, 0.6846, 0.1822, 0.6824, 0.124, 0.6236, 0.1832, 0.6254, 0.1822, 0.6824, 0.124, 0.6819, 0.1822, 0.6824, 0.2414, 0.6846, 0.2397, 0.7452, 0.1806, 0.7417, 0.124, 0.6819, 0.1822, 0.6824, 0.1806, 0.7417, 0.1212, 0.7417, 0.06322, 0.6229, 0.124, 0.6236, 0.124, 0.6819, 0.06277, 0.6825, 0.002081, 0.6222, 0.06322, 0.6229, 0.06277, 0.6825, 0.003726, 0.6818, 0.06277, 0.6825, 0.124, 0.6819, 0.1212, 0.7417, 0.0621, 0.7416, 0.003726, 0.6818, 0.06277, 0.6825, 0.0621, 0.7416, 0.003614, 0.7409, 0.4182, 0.7527, 0.4721, 0.7546, 0.4707, 0.8084, 0.4179, 0.8072, 0.3586, 0.7466, 0.4182, 0.7527, 0.4179, 0.8072, 0.3568, 0.8057, 0.4179, 0.8072, 0.4707, 0.8084, 0.4704, 0.865, 0.4148, 0.8625, 0.3568, 0.8057, 0.4179, 0.8072, 0.4148, 0.8625, 0.3538, 0.8652, 0.2994, 0.7451, 0.3586, 0.7466, 0.3568, 0.8057, 0.297, 0.8049, 0.2397, 0.7452, 0.2994, 0.7451, 0.297, 0.8049, 0.2377, 0.8038, 0.297, 0.8049, 0.3568, 0.8057, 0.3538, 0.8652, 0.2947, 0.8643, 0.2377, 0.8038, 0.297, 0.8049, 0.2947, 0.8643, 0.2359, 0.8626, 0.4148, 0.8625, 0.4704, 0.865, 0.4696, 0.927, 0.4112, 0.9248, 0.3538, 0.8652, 0.4148, 0.8625, 0.4112, 0.9248, 0.3522, 0.924, 0.4112, 0.9248, 0.4696, 0.927, 0.4681, 0.9853, 0.4097, 0.9838, 0.3522, 0.924, 0.4112, 0.9248, 0.4097, 0.9838, 0.3512, 0.9827, 0.2947, 0.8643, 0.3538, 0.8652, 0.3522, 0.924, 0.2934, 0.9231, 0.2359, 0.8626, 0.2947, 0.8643, 0.2934, 0.9231, 0.2347, 0.9225, 0.2934, 0.9231, 0.3522, 0.924, 0.3512, 0.9827, 0.2926, 0.9816, 0.2347, 0.9225, 0.2934, 0.9231, 0.2926, 0.9816, 0.2341, 0.9809, 0.1806, 0.7417, 0.2397, 0.7452, 0.2377, 0.8038, 0.179, 0.8009, 0.1212, 0.7417, 0.1806, 0.7417, 0.179, 0.8009, 0.1196, 0.8014, 0.179, 0.8009, 0.2377, 0.8038, 0.2359, 0.8626, 0.1772, 0.8609, 0.1196, 0.8014, 0.179, 0.8009, 0.1772, 0.8609, 0.1186, 0.8601, 0.0621, 0.7416, 0.1212, 0.7417, 0.1196, 0.8014, 0.06098, 0.8008, 0.003614, 0.7409, 0.0621, 0.7416, 0.06098, 0.8008, 0.002727, 0.7997, 0.06098, 0.8008, 0.1196, 0.8014, 0.1186, 0.8601, 0.06002, 0.8593, 0.002727, 0.7997, 0.06098, 0.8008, 0.06002, 0.8593, 0.001309, 0.8583, 0.1772, 0.8609, 0.2359, 0.8626, 0.2347, 0.9225, 0.1765, 0.9217, 0.1186, 0.8601, 0.1772, 0.8609, 0.1765, 0.9217, 0.1187, 0.9207, 0.1765, 0.9217, 0.2347, 0.9225, 0.2341, 0.9809, 0.1755, 0.98, 0.1187, 0.9207, 0.1765, 0.9217, 0.1755, 0.98, 0.1163, 0.979, 0.06002, 0.8593, 0.1186, 0.8601, 0.1187, 0.9207, 0.05961, 0.9188, 0.001309, 0.8583, 0.06002, 0.8593, 0.05961, 0.9188, 0.001111, 0.9178, 0.05961, 0.9188, 0.1187, 0.9207, 0.1163, 0.979, 0.05809, 0.9773, 0.001111, 0.9178, 0.05961, 0.9188, 0.05809, 0.9773, 0.0, 0.976])
me_plane.materials.append(mat_seabed)
me_plane.use_remesh_preserve_volume = False
me_plane.use_remesh_preserve_attributes = False
me_plane.use_mirror_vertex_groups = False
me_plane.update()

# ---- objects
ob_plane = bpy.data.objects.new('Plane', me_plane_001)
ob_seabed_001 = bpy.data.objects.new('SeaBed.001', light_lamp)
ob_camera = bpy.data.objects.new('Camera', cam_camera)
ob_seabed = bpy.data.objects.new('SeaBed', me_plane)

# ---- transforms, parenting, visibility, modifiers, constraints
ob_plane.location = (0.0, 0.0, -14.54)
ob_plane.lineart.crease_threshold = 0.0
_m = ob_plane.modifiers.new('Subsurf', 'SUBSURF')
_m.uv_smooth = 'PRESERVE_CORNERS'
_m.quality = 1
_m.render_levels = 1
_m.show_only_control_edges = False
ob_seabed_001.location = (4.076, 1.005, 5.904)
ob_seabed_001.rotation_euler = (0.6503, 0.05522, 1.866)
ob_seabed_001.lock_rotations_4d = False
ob_seabed_001.empty_display_type = 'ARROWS'
ob_seabed_001.color = (0.0, 0.0, 0.0, 0.0)
ob_seabed_001.lineart.crease_threshold = 0.0
ob_camera.location = (7.481, -6.508, 5.344)
ob_camera.rotation_euler = (1.109, 0.01082, 0.8149)
ob_camera.lock_rotations_4d = False
ob_camera.empty_display_type = 'ARROWS'
ob_camera.color = (0.0, 0.0, 0.0, 0.0)
ob_camera.display_type = 'WIRE'
ob_camera.lineart.crease_threshold = 0.0
ob_seabed.location = (-39.41, -42.75, -7.0)
ob_seabed.show_wire = True
ob_seabed.lineart.crease_threshold = 0.0
_m = ob_seabed.modifiers.new('Mirror', 'MIRROR')
_m.use_mirror_u = True
_m.merge_threshold = 0.01
_m = ob_seabed.modifiers.new('Mirror.001', 'MIRROR')
_m.use_axis = (False, True, False)
_m.use_mirror_v = True
_m.merge_threshold = 0.01
_m = ob_seabed.modifiers.new('Array', 'ARRAY')
_m.count = 5
_m.constant_offset_displace = (10.0, 0.0, 0.0)
_m.use_merge_vertices = True
_m = ob_seabed.modifiers.new('Array.001', 'ARRAY')
_m.count = 5
_m.constant_offset_displace = (0.0, 20.0, 0.0)
_m.relative_offset_displace = (0.0, 1.0, 0.0)
_m.use_merge_vertices = True

# ---- collection membership
col_collection_1.objects.link(ob_plane)
col_collection_1.objects.link(ob_seabed_001)
col_collection_1.objects.link(ob_camera)
col_collection_2.objects.link(ob_seabed)

# ---- scene / render settings (as saved in the file)
scene.camera = ob_camera
scene.frame_start = 1; scene.frame_end = 250; scene.frame_set(3)
scene.render.engine = 'BLENDER_EEVEE_NEXT'
scene.render.image_settings.color_mode = 'RGB'
scene.render.image_settings.compression = 90
scene.render.resolution_percentage = 50
scene.render.dither_intensity = 0.0
scene.render.bake_margin = 2
scene.render.bake_bias = 0.0
scene.cycles.use_denoising = False
scene.cycles.samples = 10
scene.cycles.sampling_pattern = 'TABULATED_SOBOL'
scene.cycles.light_sampling_threshold = 0.0
scene.cycles.use_adaptive_sampling = False
scene.cycles.use_light_tree = False
scene.cycles.blur_glossy = 0.0
scene.cycles.volume_bounces = 1
scene.cycles.pixel_filter_type = 'GAUSSIAN'
scene.cycles.sample_clamp_indirect = 0.0
scene.view_settings.view_transform = 'Standard'
bpy.context.view_layer.update()
